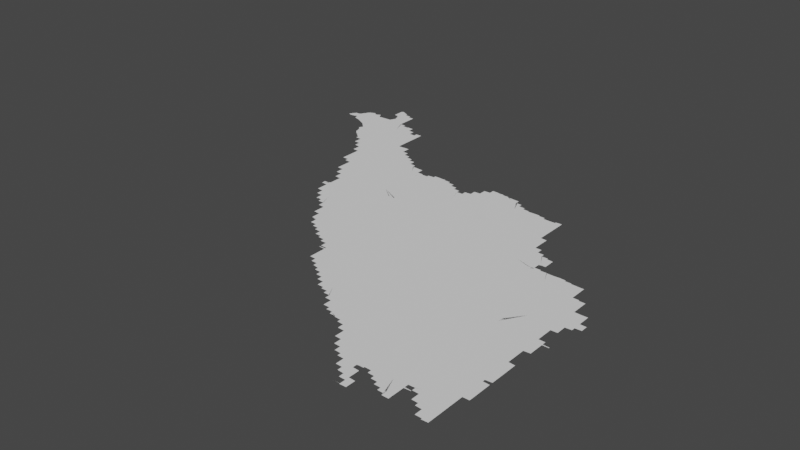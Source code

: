 # Source: new.blend  (saved by Blender 3.3.6; exported with 4.5.12 LTS)
import bpy
from mathutils import Matrix  # noqa: F401  (used for matrix-valued properties, if any)

bpy.ops.wm.read_factory_settings(use_empty=True)
scene = bpy.context.scene
scene.name = 'Scene'

# ---- collections
col_collection = bpy.data.collections.new('Collection'); scene.collection.children.link(col_collection)

# ---- node groups
ng_auto_smooth = bpy.data.node_groups.new('Auto Smooth', 'GeometryNodeTree')
_s = ng_auto_smooth.interface.new_socket(name='Geometry', in_out='OUTPUT', socket_type='NodeSocketGeometry')
_s = ng_auto_smooth.interface.new_socket(name='Geometry', in_out='INPUT', socket_type='NodeSocketGeometry')
_s = ng_auto_smooth.interface.new_socket(name='Angle', in_out='INPUT', socket_type='NodeSocketFloat')
_s.subtype = 'ANGLE'
_s.min_value = 0.0
_s.max_value = 3.142
ng_auto_smooth.is_modifier = True
_N = ng_auto_smooth.nodes; _L = ng_auto_smooth.links
n0 = _N.new('NodeGroupOutput'); n0.name = 'Group Output'; n0.location = (480, -100)
n1 = _N.new('NodeGroupInput'); n1.name = 'Group Input'; n1.location = (-420, -300)
n2 = _N.new('NodeGroupInput'); n2.name = 'Group Input.001'; n2.location = (-60, -100)
n3 = _N.new('GeometryNodeSetShadeSmooth'); n3.name = 'Set Shade Smooth'; n3.location = (120, -100)
n3.domain = 'EDGE'
n4 = _N.new('GeometryNodeSetShadeSmooth'); n4.name = 'Set Shade Smooth.001'; n4.location = (300, -100)
n5 = _N.new('GeometryNodeInputMeshEdgeAngle'); n5.name = 'Edge Angle'; n5.location = (-420, -220)
n6 = _N.new('GeometryNodeInputEdgeSmooth'); n6.name = 'Is Edge Smooth'; n6.location = (-60, -160)
n7 = _N.new('GeometryNodeInputShadeSmooth'); n7.name = 'Is Face Smooth'; n7.location = (-240, -340)
n8 = _N.new('FunctionNodeBooleanMath'); n8.name = 'Boolean Math'; n8.location = (-60, -220)
n9 = _N.new('FunctionNodeCompare'); n9.name = 'Compare'; n9.location = (-240, -180)
n9.operation = 'LESS_EQUAL'
_L.new(n5.outputs[0], n9.inputs[0])
_L.new(n4.outputs[0], n0.inputs[0])
_L.new(n1.outputs[1], n9.inputs[1])
_L.new(n9.outputs[0], n8.inputs[0])
_L.new(n7.outputs[0], n8.inputs[1])
_L.new(n2.outputs[0], n3.inputs[0])
_L.new(n6.outputs[0], n3.inputs[1])
_L.new(n3.outputs[0], n4.inputs[0])
_L.new(n8.outputs[0], n3.inputs[2])
n0.is_active_output = True

# ---- world
world_world = bpy.data.worlds.new('World'); scene.world = world_world
world_world.use_nodes = True; world_world.node_tree.nodes.clear()
_N = world_world.node_tree.nodes; _L = world_world.node_tree.links
n0 = _N.new('ShaderNodeOutputWorld'); n0.name = 'World Output'; n0.location = (300, 300)
n1 = _N.new('ShaderNodeBackground'); n1.name = 'Background'; n1.location = (10, 300)
n1.inputs[0].default_value = (0.05088, 0.05088, 0.05088, 1.0)
_L.new(n1.outputs[0], n0.inputs[0])
n0.is_active_output = True
world_world.color = (0.05088, 0.05088, 0.05088)
world_world.use_sun_shadow = False
world_world.sun_shadow_jitter_overblur = 0.0

# ---- meshes
me_mesh = bpy.data.meshes.new('Mesh')
me_mesh.from_pydata([(99.84, -0.3222, -5.327e-08), (99.7, -0.002208, -5.327e-08), (99.72, -0.0222, -7.625e-08), (99.71, -0.008699, -8.928e-08), (99.74, -0.1369, -4.162e-08), (99.74, -0.1331, -4.162e-08), (99.74, -0.04221, -5.327e-08), (99.73, -0.0287, -8.928e-08), (99.76, -0.1627, -5.527e-08), (99.75, -0.1481, -8.433e-08), (99.74, -0.1374, -9.619e-08), (99.74, -0.1326, -8.99e-08), (99.75, -0.1255, -8.752e-08), (99.75, -0.1116, -8.221e-08), (99.76, -0.09629, -5.438e-08), (99.76, -0.06221, -5.327e-08), (99.75, -0.0487, -8.98e-08), (99.78, -0.185, -6.748e-08), (99.77, -0.1691, -9.083e-08), (99.77, -0.09029, -9.539e-08), (99.77, -0.06926, -9.349e-08), (99.8, -0.2419, -4.162e-08), (99.8, -0.2278, -8.678e-08), (99.79, -0.2082, -8.263e-08), (99.79, -0.1898, -9.587e-08), (100.0, -0.1122, -9.988e-08), (99.82, -0.3032, -6.126e-08), (99.81, -0.2894, -8.648e-08), (99.81, -0.2696, -9.243e-08), (99.81, -0.2497, -9.583e-08), (99.83, -0.3087, -9.033e-08), (100.1, -0.6468, -7.732e-08), (100.2, -0.6668, -7.732e-08), (100.2, -0.65, -9.926e-08), (99.86, -0.3412, -7.031e-08), (99.85, -0.3282, -9.825e-08), (99.88, -0.36, -3.329e-08), (99.87, -0.3475, -9.218e-08), (99.89, -0.3667, -7.948e-08), (99.91, -0.3857, -7.627e-08), (99.91, -0.37, -9.783e-08), (99.93, -0.405, -7.391e-08), (99.93, -0.39, -9.76e-08), (100.1, -0.3936, -9.988e-08), (99.95, -0.4242, -7.132e-08), (99.95, -0.4098, -9.54e-08), (99.98, -0.4436, -6.873e-08), (99.97, -0.4295, -9.063e-08), (100.0, -0.4632, -6.126e-08), (99.99, -0.4492, -9.185e-08), (100.0, -0.4822, -5.327e-08), (100.0, -0.4687, -9.033e-08), (100.0, -0.5012, -4.217e-08), (100.0, -0.4882, -8.768e-08), (100.1, -0.52, -3.329e-08), (100.1, -0.5076, -8.403e-08), (100.1, -0.5444, -7.869e-08), (100.1, -0.528, -9.559e-08), (100.1, -0.5866, -6.792e-08), (100.1, -0.5687, -8.566e-08), (100.1, -0.55, -9.603e-08), (100.1, -0.6272, -7.058e-08), (100.1, -0.609, -8.737e-08), (100.1, -0.59, -9.848e-08), (100.1, -0.63, -9.926e-08), (100.2, -0.5884, -9.988e-08), (100.5, -1.281, -7.619e-08), (100.4, -1.2, -3.329e-08), (100.4, -1.188, -6.784e-08), (100.4, -1.169, -8.48e-08), (100.4, -1.149, -9.148e-08), (100.4, -1.13, -9.264e-08), (100.4, -1.111, -8.751e-08), (100.4, -1.078, -4.162e-08), (100.4, -1.004, -5.438e-08), (100.4, -0.9884, -8.091e-08), (100.4, -0.9693, -8.972e-08), (100.4, -1.265, -5.375e-08), (100.4, -1.249, -8.891e-08), (100.4, -1.23, -9.785e-08), (100.4, -1.21, -9.344e-08), (100.4, -1.092, -9.16e-08), (100.4, -1.07, -9.317e-08), (100.4, -1.051, -8.565e-08), (100.4, -1.029, -8.498e-08), (100.4, -1.01, -9.51e-08), (100.4, -1.274, -4.994e-08), (100.4, -1.271, -5.993e-08), (100.4, -1.275, -3.329e-08), (100.4, -1.274, -5.993e-08), (100.4, -1.272, -9.565e-08), (100.4, -1.271, -4.528e-08), (100.4, -1.265, -9.739e-08), (100.6, -1.231, -9.988e-08), (100.4, -1.264, -8.664e-08), (100.5, -1.028, -9.988e-08), (100.5, -1.264, -8.328e-08), (100.5, -1.269, -9.182e-08), (100.2, -0.6868, -7.732e-08), (100.2, -0.67, -9.72e-08), (100.2, -0.7068, -7.732e-08), (100.2, -0.69, -9.926e-08), (100.2, -0.7268, -7.732e-08), (100.2, -0.71, -9.926e-08), (100.2, -0.7468, -7.732e-08), (100.2, -0.73, -9.926e-08), (100.4, -0.7321, -9.988e-08), (100.3, -0.78, -3.329e-08), (100.3, -0.7675, -8.138e-08), (100.2, -0.75, -9.926e-08), (100.3, -0.8, -3.329e-08), (100.3, -0.7875, -8.382e-08), (100.3, -0.82, -3.329e-08), (100.3, -0.8075, -7.945e-08), (100.3, -0.86, -3.329e-08), (100.3, -0.8477, -7.277e-08), (100.3, -0.8288, -8.757e-08), (100.3, -0.9048, -5.375e-08), (100.3, -0.8886, -8.147e-08), (100.3, -0.8693, -9.218e-08), (100.4, -0.9474, -6.904e-08), (100.4, -0.9289, -8.723e-08), (100.4, -0.9098, -9.947e-08), (100.4, -0.95, -9.793e-08), (100.5, -0.3609, -9.988e-08), (100.3, -0.1361, -9.988e-08), (100.5, 0.04096, -9.988e-08), (100.6, -1.606, -7.538e-08), (100.7, -1.64, -6.629e-08), (100.7, -1.628, -7.935e-08), (100.7, -1.61, -9.681e-08), (100.7, -1.664, -7.889e-08), (100.7, -1.649, -8.67e-08), (100.7, -1.686, -7.025e-08), (100.7, -1.669, -8.992e-08), (100.7, -1.722, -4.162e-08), (100.7, -1.708, -7.991e-08), (100.7, -1.744, -6.326e-08), (100.7, -1.729, -8.791e-08), (100.7, -1.69, -8.989e-08), (100.8, -1.766, -7.295e-08), (100.8, -1.75, -9.38e-08), (100.9, -1.613, -9.988e-08), (100.8, -1.802, -4.162e-08), (100.8, -1.788, -7.625e-08), (100.8, -1.77, -9.76e-08), (100.8, -1.824, -6.023e-08), (100.8, -1.809, -8.92e-08), (100.5, -1.287, -8.269e-08), (100.5, -1.304, -7.295e-08), (100.5, -1.29, -9.501e-08), (100.5, -1.322, -5.28e-08), (100.5, -1.309, -8.676e-08), (100.6, -1.328, -8.505e-08), (100.6, -1.447, -7.577e-08), (100.6, -1.43, -9.156e-08), (100.6, -1.41, -8.876e-08), (100.6, -1.391, -8.721e-08), (100.6, -1.37, -9.009e-08), (100.6, -1.348, -9.056e-08), (100.6, -1.33, -9.926e-08), (100.6, -1.481, -4.217e-08), (100.6, -1.468, -8.186e-08), (100.6, -1.45, -9.729e-08), (100.6, -1.525, -4.606e-08), (100.6, -1.509, -7.658e-08), (100.6, -1.489, -9.881e-08), (100.6, -1.589, -7.852e-08), (100.6, -1.569, -8.674e-08), (100.6, -1.549, -9.039e-08), (100.6, -1.53, -9.674e-08), (100.7, -0.9583, -9.988e-08), (100.6, -0.6083, -9.988e-08), (100.7, -0.382, -9.988e-08), (100.7, -0.1089, -9.988e-08), (100.8, -0.2103, -9.753e-08), (100.8, -0.1313, -8.636e-08), (100.8, -0.06997, -9.422e-08), (100.8, -0.1506, -9.106e-08), (100.8, -0.11, -6.076e-08), (100.8, -0.08849, -8.533e-08), (100.8, -0.2912, -9.441e-08), (100.8, -0.2176, -7.08e-08), (100.8, -0.1911, -8.633e-08), (100.8, -0.1726, -6.825e-08), (100.8, -0.0662, -6.638e-08), (100.8, -0.04887, -8.826e-08), (100.8, -0.02732, -8.061e-08), (100.8, -0.00935, -9.924e-08), (101.1, -2.58, -3.329e-08), (101.1, -2.568, -7.311e-08), (101.1, -2.602, -5.327e-08), (101.1, -2.588, -8.643e-08), (100.9, -2.266, -4.661e-08), (100.9, -2.248, -7.669e-08), (100.9, -2.326, -8.68e-08), (100.9, -2.31, -8.975e-08), (100.9, -2.29, -9.371e-08), (100.9, -2.27, -9.77e-08), (100.9, -2.347, -7.627e-08), (100.9, -2.33, -9.76e-08), (100.9, -2.38, -6.564e-08), (100.9, -2.367, -9.196e-08), (100.9, -2.35, -9.926e-08), (101.0, -2.403, -5.527e-08), (101.0, -2.388, -8.721e-08), (101.0, -2.424, -6.633e-08), (101.0, -2.409, -8.788e-08), (101.0, -2.446, -7.391e-08), (101.0, -2.43, -9.584e-08), (101.0, -2.482, -4.162e-08), (101.0, -2.468, -8.929e-08), (101.0, -2.45, -9.848e-08), (101.0, -2.503, -5.28e-08), (101.0, -2.489, -8.768e-08), (101.1, -2.153, -9.988e-08), (101.1, -2.525, -6.597e-08), (101.1, -2.509, -9.686e-08), (101.1, -2.546, -7.391e-08), (101.1, -2.53, -9.587e-08), (101.1, -2.55, -9.609e-08), (101.2, -2.429, -9.988e-08), (100.8, -2.146, -6.685e-08), (100.8, -2.138, -5.327e-08), (100.8, -2.183, -5.527e-08), (100.8, -2.168, -9.161e-08), (100.8, -2.15, -9.681e-08), (100.8, -2.132, -7.862e-08), (100.8, -2.119, -4.217e-08), (100.9, -2.207, -7.551e-08), (100.9, -2.189, -9.317e-08), (100.9, -2.112, -8.403e-08), (100.9, -2.1, -3.329e-08), (100.9, -2.229, -9.269e-08), (100.9, -2.093, -8.376e-08), (100.9, -2.067, -4.717e-08), (100.9, -2.048, -5.842e-08), (100.9, -2.03, -7.491e-08), (100.9, -2.01, -8.088e-08), (100.9, -1.989, -8.86e-08), (100.9, -1.97, -8.606e-08), (100.9, -1.95, -8.99e-08), (100.9, -1.93, -8.997e-08), (100.9, -2.09, -9.869e-08), (100.9, -2.07, -9.878e-08), (100.9, -1.849, -9.988e-08), (100.8, -1.846, -7.283e-08), (100.8, -1.83, -9.492e-08), (100.8, -1.881, -7.04e-08), (100.8, -1.868, -8.141e-08), (100.8, -1.85, -9.554e-08), (100.9, -1.904, -6.354e-08), (100.9, -1.889, -9.542e-08), (100.9, -1.91, -9.532e-08), (101.1, -1.74, -9.988e-08), (101.0, -1.323, -9.988e-08), (101.1, -0.9913, -9.988e-08), (100.9, -0.6312, -9.988e-08), (101.1, -0.642, -9.988e-08), (100.9, -0.3366, -9.493e-08), (100.8, -0.3343, -7.099e-08), (100.9, -0.3348, -9.217e-08), (100.9, -0.3331, -8.975e-08), (100.9, -0.3314, -9.073e-08), (101.0, -0.3301, -9.701e-08), (101.0, -0.4102, -9.945e-08), (101.0, -0.3186, -7.327e-08), (101.0, -0.3314, -9.213e-08), (101.0, -0.3507, -8.755e-08), (101.0, -0.4316, -8.855e-08), (101.0, -0.391, -8.694e-08), (101.0, -0.3725, -6.992e-08), (101.0, -0.36, -3.329e-08), (101.1, -0.4914, -8.929e-08), (101.0, -0.47, -9.926e-08), (101.0, -0.4509, -8.934e-08), (101.0, -0.4163, -5.438e-08), (101.1, -0.51, -9.848e-08), (101.1, -0.4725, -6.459e-08), (101.1, -0.5127, -8.292e-08), (101.1, -0.54, -8.806e-08), (101.1, -0.5304, -9.419e-08), (101.1, -0.5179, -5.868e-08), (100.8, -0.27, -9.77e-08), (100.8, -0.2509, -8.872e-08), (100.8, -0.2318, -7.799e-08), (100.8, -0.04, -3.329e-08), (100.8, -0.3107, -9.122e-08), (100.8, -0.2744, -6.084e-08), (100.8, -0.00244, -6.719e-08), (100.8, -0.32, -3.329e-08), (101.0, -0.32, -4.439e-08), (101.0, -0.3166, -7.852e-08), (101.0, -0.3159, -6.088e-08), (101.4, -2.92, -3.329e-08), (101.4, -2.907, -7.315e-08), (101.4, -2.889, -9.172e-08), (101.4, -2.944, -6.193e-08), (101.4, -2.929, -8.643e-08), (101.4, -2.98, -3.329e-08), (101.4, -2.968, -7.327e-08), (101.4, -2.95, -9.5e-08), (101.1, -2.624, -7.069e-08), (101.1, -2.609, -9.84e-08), (101.2, -2.629, -8.848e-08), (101.2, -2.645, -9.4e-08), (101.2, -2.661, -7.592e-08), (101.2, -2.649, -9.4e-08), (101.2, -2.666, -8.238e-08), (101.2, -2.683, -6.516e-08), (101.2, -2.67, -9.681e-08), (101.3, -2.688, -9.092e-08), (101.3, -2.704, -7.311e-08), (101.3, -2.69, -9.633e-08), (101.3, -2.721, -4.412e-08), (101.3, -2.709, -9.196e-08), (101.3, -2.726, -9.826e-08), (101.3, -2.782, -4.162e-08), (101.3, -2.768, -8.378e-08), (101.3, -2.749, -8.83e-08), (101.3, -2.73, -9.848e-08), (101.4, -2.824, -7.635e-08), (101.4, -2.808, -8.092e-08), (101.4, -2.789, -9.198e-08), (101.4, -2.867, -6.792e-08), (101.4, -2.849, -8.498e-08), (101.4, -2.83, -9.518e-08), (101.4, -2.87, -9.78e-08), (101.5, -2.726, -9.988e-08), (101.4, -1.982, -9.988e-08), (101.4, -1.662, -9.988e-08), (101.4, -1.39, -9.988e-08), (101.6, -0.9707, -9.988e-08), (101.3, -0.76, -9.988e-08), (101.3, -0.63, -9.479e-08), (101.3, -0.6337, -7.791e-08), (101.4, -0.7113, -9.8e-08), (101.3, -0.6508, -9.21e-08), (101.3, -0.67, -9.926e-08), (101.3, -0.6558, -7.418e-08), (101.3, -0.6722, -8.263e-08), (101.4, -0.6913, -8.928e-08), (101.4, -0.6778, -5.327e-08), (101.4, -0.7178, -7.627e-08), (101.4, -0.6978, -5.327e-08), (101.4, -0.7313, -8.928e-08), (101.4, -0.7513, -8.734e-08), (101.4, -0.7378, -5.327e-08), (101.1, -0.5349, -7.787e-08), (101.1, -0.5515, -8.94e-08), (101.2, -0.57, -9.76e-08), (101.2, -0.5568, -6.835e-08), (101.2, -0.5906, -9.387e-08), (101.2, -0.5732, -8.363e-08), (101.2, -0.5788, -5.438e-08), (101.2, -0.5952, -7.551e-08), (101.3, -0.617, -8.234e-08), (101.2, -0.6119, -8.781e-08), (101.3, -0.6391, -4.412e-08), (101.6, -3.2, -3.329e-08), (101.6, -3.224, -6.354e-08), (101.6, -3.209, -9.869e-08), (101.6, -3.242, -5.868e-08), (101.6, -3.23, -9.317e-08), (101.6, -3.26, -3.329e-08), (101.6, -3.248, -9.076e-08), (101.7, -3.265, -8.398e-08), (101.7, -3.283, -6.354e-08), (101.7, -3.27, -9.508e-08), (101.7, -3.3, -4.162e-08), (101.7, -3.289, -8.637e-08), (101.7, -3.306, -7.991e-08), (101.7, -3.324, -6.973e-08), (101.7, -3.31, -9.681e-08), (101.8, -3.341, -7.144e-08), (101.8, -3.329, -9.176e-08), (101.5, -3.004, -6.354e-08), (101.5, -2.989, -8.804e-08), (101.5, -3.042, -4.162e-08), (101.5, -3.028, -7.92e-08), (101.5, -3.01, -9.508e-08), (101.5, -3.065, -6.95e-08), (101.5, -3.049, -9.413e-08), (101.5, -3.102, -7.18e-08), (101.5, -3.088, -8.238e-08), (101.5, -3.07, -9.479e-08), (101.5, -3.127, -7.068e-08), (101.5, -3.109, -9.648e-08), (101.6, -3.009, -9.988e-08), (101.6, -3.164, -5.868e-08), (101.6, -3.148, -8.472e-08), (101.5, -3.13, -9.796e-08), (101.6, -3.187, -7.635e-08), (101.6, -3.17, -9.332e-08), (102.0, -2.703, -9.988e-08), (101.6, -2.187, -9.988e-08), (101.7, -1.901, -8.74e-08), (101.7, -1.735, -9.988e-08), (101.8, -1.842, -9.988e-08), (101.8, -1.213, -9.988e-08), (101.7, -0.9531, -9.207e-08), (101.4, -0.7713, -8.928e-08), (101.4, -0.7578, -5.327e-08), (101.5, -0.7978, -7.591e-08), (101.5, -0.7913, -8.928e-08), (101.5, -0.7778, -5.327e-08), (101.5, -0.8114, -7.953e-08), (101.5, -0.83, -9.848e-08), (101.5, -0.8196, -4.703e-08), (101.5, -0.8303, -9.264e-08), (101.5, -0.8316, -9.394e-08), (101.6, -0.833, -9.276e-08), (101.6, -0.8372, -8.786e-08), (101.6, -0.8343, -8.788e-08), (101.6, -0.8356, -8.468e-08), (101.7, -0.9501, -9.823e-08), (101.6, -0.8386, -6.48e-08), (101.7, -0.8501, -9.692e-08), (101.7, -0.84, -4.661e-08), (101.7, -0.9296, -8.902e-08), (101.7, -0.9097, -9.076e-08), (101.7, -0.8897, -9.215e-08), (101.7, -0.87, -9.614e-08), (101.7, -0.8508, -9.228e-08), (101.7, -0.9511, -9.104e-08), (101.7, -0.8647, -4.578e-08), (101.7, -0.8499, -5.261e-08), (101.7, -0.9548, -8.523e-08), (102.0, -3.52, -4.162e-08), (102.0, -3.525, -8.466e-08), (102.1, -3.542, -6.193e-08), (102.1, -3.53, -9.707e-08), (102.1, -3.548, -8.595e-08), (101.8, -3.347, -8.269e-08), (101.9, -3.172, -9.988e-08), (101.8, -3.364, -7.412e-08), (101.8, -3.35, -9.848e-08), (101.8, -3.381, -5.438e-08), (101.8, -3.369, -9.252e-08), (101.8, -3.386, -8.282e-08), (101.9, -3.402, -6.409e-08), (101.9, -3.39, -9.677e-08), (101.9, -3.408, -8.566e-08), (101.9, -3.423, -7.167e-08), (101.9, -3.41, -9.848e-08), (101.9, -3.464, -5.438e-08), (101.9, -3.449, -8.147e-08), (101.9, -3.429, -9.396e-08), (101.9, -3.481, -4.528e-08), (101.9, -3.47, -9.411e-08), (102.0, -3.485, -8.152e-08), (102.0, -3.5, -4.162e-08), (102.0, -3.489, -9.11e-08), (102.0, -3.504, -7.485e-08), (102.1, -3.444, -9.988e-08), (102.0, -3.509, -9.062e-08), (102.3, -3.169, -9.988e-08), (101.9, -2.26, -9.988e-08), (102.3, -2.365, -9.988e-08), (101.8, -1.908, -4.994e-08), (101.8, -1.96, -9.988e-08), (102.1, -2.047, -9.988e-08), (101.9, -1.947, -9.988e-08), (102.0, -1.899, -8.74e-08), (101.9, -1.895, -7.491e-08), (102.1, -1.882, -8.74e-08), (102.2, -1.722, -9.988e-08), (102.1, -1.511, -9.988e-08), (101.8, -0.9569, -8.107e-08), (101.8, -0.9704, -9.415e-08), (101.8, -0.972, -9.307e-08), (101.8, -0.9739, -8.707e-08), (101.9, -0.9759, -8.359e-08), (101.9, -0.9777, -8.591e-08), (101.9, -0.9718, -8.602e-08), (102.0, -1.056, -9.988e-08), (101.9, -0.9588, -6.643e-08), (101.8, -0.959, -5.842e-08), (101.8, -0.96, -3.329e-08), (101.9, -0.9518, -8.602e-08), (101.9, -0.9388, -4.217e-08), (102.0, -0.9318, -7.765e-08), (102.0, -0.9188, -4.217e-08), (102.0, -0.9118, -9.657e-08), (102.0, -0.8988, -6.637e-08), (102.0, -0.8919, -8.364e-08), (102.0, -0.8914, -9.436e-08), (102.0, -0.8922, -9.37e-08), (102.0, -0.893, -9.29e-08), (102.1, -0.894, -9.192e-08), (102.3, -3.946, -7.983e-08), (102.3, -3.929, -8.435e-08), (102.3, -3.91, -8.447e-08), (102.3, -3.9, -4.439e-08), (102.3, -3.98, -6.517e-08), (102.3, -3.968, -8.273e-08), (102.3, -3.95, -9.922e-08), (102.3, -3.91, -9.988e-08), (102.3, -3.897, -7.513e-08), (102.3, -3.865, -4.606e-08), (102.3, -3.848, -9.056e-08), (102.3, -3.986, -8.827e-08), (102.3, -3.895, -9.674e-08), (102.3, -3.89, -3.329e-08), (102.3, -3.885, -3.329e-08), (102.3, -3.889, -5.993e-08), (102.3, -3.886, -5.993e-08), (102.3, -3.879, -9.988e-08), (102.3, -3.882, -4.994e-08), (102.3, -3.87, -9.603e-08), (102.3, -4.004, -6.973e-08), (102.3, -3.99, -9.681e-08), (102.4, -4.022, -5.28e-08), (102.4, -4.009, -9.294e-08), (102.4, -4.04, -3.329e-08), (102.4, -4.028, -8.294e-08), (102.4, -4.046, -7.814e-08), (102.1, -3.564, -7.418e-08), (102.1, -3.55, -9.926e-08), (102.1, -3.581, -8.294e-08), (102.1, -3.569, -9.306e-08), (102.1, -3.588, -8.382e-08), (102.2, -3.605, -7.491e-08), (102.2, -3.59, -9.91e-08), (102.2, -3.623, -6.354e-08), (102.2, -3.61, -9.5e-08), (102.2, -3.641, -4.217e-08), (102.2, -3.628, -8.055e-08), (102.2, -3.664, -6.326e-08), (102.2, -3.649, -8.583e-08), (102.2, -3.721, -4.217e-08), (102.2, -3.712, -6.638e-08), (102.2, -3.686, -7.295e-08), (102.2, -3.67, -9.598e-08), (102.4, -3.475, -9.988e-08), (102.3, -3.802, -5.327e-08), (102.3, -3.789, -7.029e-08), (102.3, -3.778, -5.868e-08), (102.3, -3.747, -7.311e-08), (102.3, -3.729, -8.949e-08), (102.3, -3.71, -9.848e-08), (102.3, -3.822, -5.327e-08), (102.3, -3.809, -8.928e-08), (102.3, -3.77, -9.555e-08), (102.3, -3.75, -9.926e-08), (102.3, -3.69, -9.861e-08), (102.3, -3.829, -9.153e-08), (102.3, -2.647, -9.988e-08), (102.4, -2.039, -9.988e-08), (102.5, -1.698, -9.988e-08), (102.4, -1.416, -9.988e-08), (102.3, -1.15, -9.988e-08), (102.2, -0.9101, -9.93e-08), (102.4, -0.9525, -8.856e-08), (102.4, -0.9702, -9.508e-08), (102.1, -0.8953, -8.74e-08), (102.1, -0.8961, -8.777e-08), (102.1, -0.8969, -7.915e-08), (102.2, -0.8981, -7.734e-08), (102.2, -0.8996, -6.578e-08), (102.2, -0.9, -4.439e-08), (102.2, -0.9104, -9.501e-08), (102.2, -0.9114, -9.462e-08), (102.2, -0.9125, -9.345e-08), (102.3, -0.9133, -9.256e-08), (102.3, -0.9143, -8.894e-08), (102.3, -0.9157, -8.22e-08), (102.3, -0.9309, -9.196e-08), (102.3, -0.9191, -4.412e-08), (102.3, -0.95, -9.926e-08), (102.3, -0.9361, -7.195e-08), (102.4, -0.9577, -6.193e-08), (100.8, -0.16, 3.329e-08), (100.9, -2.22, -3.641e-08), (101.2, -2.64, -3.637e-08), (101.2, -0.6, 3.329e-08), (101.9, -1.88, 0.0), (102.0, -1.88, -4.994e-08), (99.18, 0.2342, -6.835e-08), (99.18, 0.2427, -5.527e-08), (99.2, 0.22, -3.329e-08), (99.19, 0.2313, -8.921e-08), (99.19, 0.2492, -9.196e-08), (99.2, 0.2651, -6.796e-08), (99.21, 0.2168, -7.277e-08), (99.21, 0.2698, -9.488e-08), (99.21, 0.2874, -7.749e-08), (99.23, 0.2122, -8.737e-08), (99.22, 0.3, -6.09e-08), (99.25, 0.2104, -9.253e-08), (99.23, 0.3084, -9.229e-08), (99.27, 0.2126, -8.92e-08), (99.29, 0.2152, -9.718e-08), (99.31, 0.2179, -9.423e-08), (99.33, 0.2304, -9.379e-08), (99.32, 0.22, -4.162e-08), (99.33, 0.2812, -9.988e-08), (99.33, 0.3463, -9.47e-08), (99.35, 0.2326, -8.92e-08), (99.38, 0.1767, -4.439e-08), (99.38, 0.1916, -7.277e-08), (99.37, 0.2108, -8.707e-08), (99.37, 0.2305, -9.571e-08), (99.39, 0.1548, -7.991e-08), (99.39, 0.1703, -9.43e-08), (99.41, 0.1523, -9.3e-08), (99.44, 0.14, -4.162e-08), (99.43, 0.1504, -9.535e-08), (99.45, 0.1378, -6.784e-08), (99.47, 0.1352, -8.386e-08), (99.5, 0.2432, -9.988e-08), (99.5, 0.12, -3.329e-08), (99.49, 0.1314, -8.971e-08), (99.51, 0.1156, -9.308e-08), (99.24, 0.3231, -5.28e-08), (99.25, 0.3295, -9.306e-08), (99.25, 0.3416, -6.4e-08), (99.27, 0.3419, -7.928e-08), (99.31, 0.3419, -8.511e-08), (99.34, 0.36, -6.196e-08), (99.35, 0.3691, -8.971e-08), (99.36, 0.3875, -7.38e-08), (99.55, 0.5092, -1.045e-07), (99.36, 0.4, -6.017e-08), (99.37, 0.4089, -8.595e-08), (99.38, 0.4272, -7.058e-08), (99.39, 0.43, -9.926e-08), (99.39, 0.4486, -8.737e-08), (99.4, 0.4662, -6.638e-08), (99.41, 0.47, -9.848e-08), (99.41, 0.488, -8.213e-08), (99.43, 0.49, -9.785e-08), (99.43, 0.5032, -7.058e-08), (99.45, 0.5082, -8.785e-08), (99.47, 0.51, -9.926e-08), (99.47, 0.5232, -7.058e-08), (99.49, 0.5282, -8.785e-08), (99.51, 0.53, -9.926e-08), (99.51, 0.5432, -6.775e-08), (99.54, 0.09883, -4.217e-08), (99.53, 0.111, -8.765e-08), (99.55, 0.09487, -8.032e-08), (99.58, 0.07879, -5.438e-08), (99.57, 0.09048, -9.417e-08), (99.59, 0.07385, -8.719e-08), (99.62, 0.05811, -5.771e-08), (99.61, 0.07021, -9.597e-08), (99.63, 0.05309, -8.566e-08), (99.71, 0.1056, -9.988e-08), (99.65, 0.03697, -6.748e-08), (99.65, 0.05005, -9.681e-08), (99.68, 0.01779, -5.327e-08), (99.67, 0.0313, -9.099e-08), (99.69, 0.0113, -9.317e-08), (99.53, 0.5287, -8.928e-08), (99.52, 0.5422, -5.327e-08), (99.54, 0.5221, -5.868e-08), (99.67, 0.3972, -9.988e-08), (99.57, 0.5029, -6.576e-08), (99.59, 0.5076, -8.566e-08), (99.61, 0.51, -9.902e-08), (99.61, 0.5234, -8.262e-08), (99.63, 0.5282, -8.804e-08), (99.64, 0.54, -3.329e-08), (99.66, 0.52, -6.83e-08), (99.65, 0.5289, -8.804e-08), (99.64, 0.5412, -4.495e-08), (99.67, 0.4893, -9.21e-08), (99.66, 0.5073, -7.485e-08), (99.69, 0.45, -9.77e-08), (99.69, 0.4682, -8.2e-08), (99.68, 0.4824, -4.412e-08), (99.75, 0.46, -9.078e-08), (99.71, 0.4499, -9.38e-08), (99.72, 0.46, -3.329e-08), (99.77, 0.4614, -6.48e-08), (99.79, 0.4619, -8.275e-08), (99.81, 0.4621, -8.251e-08), (99.83, 0.4633, -8.832e-08), (99.84, 0.6981, -6.659e-08), (99.84, 0.7149, -9.515e-08), (99.84, 0.775, -8.74e-08), (99.84, 0.82, -8.74e-08), (99.84, 0.87, -8.685e-08), (99.84, 0.8848, -7.304e-08), (99.96, 0.182, -9.988e-08), (100.3, 0.1887, -9.988e-08), (99.85, 0.4633, -9.688e-08), (99.87, 0.4644, -8.976e-08), (99.91, 0.4651, -9.757e-08), (99.89, 0.4647, -9.143e-08), (99.93, 0.4698, -9.741e-08), (99.93, 0.4884, -8.282e-08), (99.94, 0.5037, -5.438e-08), (99.94, 0.6338, -6.638e-08), (99.95, 0.5097, -9.419e-08), (99.95, 0.5282, -7.52e-08), (99.96, 0.5424, -4.412e-08), (99.96, 0.58, -6.557e-08), (99.96, 0.5921, -7.401e-08), (99.95, 0.6111, -9.859e-08), (99.95, 0.63, -9.927e-08), (100.1, 0.5095, -9.988e-08), (99.97, 0.5495, -9.317e-08), (99.97, 0.5707, -9.685e-08), (100.2, 0.6107, -9.799e-08), (100.2, 0.5698, -9.736e-08), (99.85, 0.6969, -8.639e-08), (99.85, 0.889, -9.226e-08), (99.87, 0.6949, -8.975e-08), (99.86, 0.9, -8.109e-08), (99.87, 0.9039, -7.581e-08), (99.89, 0.6933, -9.649e-08), (99.89, 0.89, -9.681e-08), (99.89, 0.9023, -6.409e-08), (99.92, 0.6744, -8.131e-08), (99.91, 0.6911, -9.293e-08), (99.91, 0.8869, -8.566e-08), (99.93, 0.6511, -8.988e-08), (99.93, 0.67, -9.681e-08), (99.95, 0.8669, -9.55e-08), (99.93, 0.87, -9.555e-08), (99.93, 0.8823, -6.409e-08), (99.94, 0.7709, -9.988e-08), (99.97, 0.85, -9.555e-08), (99.97, 0.8623, -6.409e-08), (99.99, 0.8469, -8.469e-08), (100.0, 0.81, -9.872e-08), (100.0, 0.83, -9.681e-08), (100.0, 0.8423, -6.409e-08), (100.0, 0.8269, -8.566e-08), (100.0, 0.8223, -6.409e-08), (100.1, 0.7294, -9.988e-08), (100.1, 0.8069, -8.469e-08), (100.1, 0.79, -9.681e-08), (100.1, 0.8023, -6.409e-08), (100.1, 0.77, -9.42e-08), (100.1, 0.7869, -8.566e-08), (100.1, 0.7823, -6.409e-08), (100.1, 0.7669, -8.533e-08), (100.4, 0.3887, -9.809e-08), (100.2, 0.53, -9.759e-08), (100.2, 0.5976, -9.225e-08), (100.2, 0.5924, -7.741e-08), (100.2, 0.5981, -4.162e-08), (100.2, 0.59, -6.434e-08), (100.2, 0.5837, -6.076e-08), (100.2, 0.4693, -9.597e-08), (100.2, 0.5485, -8.536e-08), (100.2, 0.5655, -6.409e-08), (100.2, 0.6176, -4.412e-08), (100.2, 0.6318, -8.192e-08), (100.2, 0.5089, -8.848e-08), (100.2, 0.5262, -7.01e-08), (100.2, 0.4874, -7.581e-08), (100.2, 0.5, -3.329e-08), (100.2, 0.4297, -9.419e-08), (100.2, 0.448, -8.092e-08), (100.2, 0.4624, -4.412e-08), (100.3, 0.39, -9.76e-08), (100.3, 0.4085, -8.424e-08), (100.3, 0.4231, -5.28e-08), (100.3, 0.388, -9.111e-08), (100.3, 0.3865, -9.211e-08), (100.3, 0.3851, -8.647e-08), (100.4, 0.3823, -9.203e-08), (100.3, 0.3835, -7.937e-08), (100.4, 0.4012, -6.645e-08), (100.4, 0.4076, -8.403e-08), (100.4, 0.42, -3.329e-08), (100.4, 0.39, -1e-07), (100.4, 0.41, -9.926e-08), (100.4, 0.4232, -6.389e-08), (100.5, 0.37, -9.652e-08), (100.4, 0.4068, -7.732e-08), (100.5, 0.35, -9.655e-08), (100.5, 0.3859, -7.468e-08), (100.2, 0.7498, -9.597e-08), (100.2, 0.7619, -5.771e-08), (100.2, 0.6502, -9.677e-08), (100.2, 0.6714, -9.235e-08), (100.2, 0.7464, -8.424e-08), (100.2, 0.655, -6.249e-08), (100.2, 0.69, -9.926e-08), (100.2, 0.7264, -9.084e-08), (100.2, 0.7298, -9.597e-08), (100.2, 0.7419, -5.771e-08), (100.2, 0.6927, -7.517e-08), (100.2, 0.7105, -9.223e-08), (100.2, 0.7173, -5.527e-08), (100.2, 0.7235, -8.188e-08), (100.2, 0.7215, -5.993e-08), (100.2, 0.7225, -4.994e-08), (100.2, 0.7225, -3.329e-08), (100.2, 0.725, -3.329e-08), (100.5, 0.3098, -9.587e-08), (100.5, 0.2898, -9.192e-08), (100.5, 0.305, -7.135e-08), (100.6, 0.2498, -9.459e-08), (100.6, 0.2698, -9.587e-08), (100.6, 0.285, -7.135e-08), (100.6, 0.2295, -9.374e-08), (100.6, 0.265, -7.135e-08), (100.6, 0.2241, -8.35e-08), (100.6, 0.2441, -6.703e-08), (100.6, 0.2095, -8.993e-08), (100.7, 0.1692, -9.347e-08), (100.6, 0.1895, -9.399e-08), (100.6, 0.2041, -6.703e-08), (100.7, 0.1844, -6.873e-08), (100.7, 0.1693, -9.11e-08), (100.7, 0.1884, -8.152e-08), (100.7, 0.2037, -5.438e-08), (100.7, 0.1675, -9.988e-08), (100.7, 0.2098, -9.518e-08), (100.7, 0.2288, -8.533e-08), (100.7, 0.2433, -7.029e-08), (100.7, 0.2433, -8.755e-08), (100.8, 0.2447, -9.032e-08), (100.8, 0.099, -5.993e-08), (100.8, 0.096, -8.939e-08), (100.8, 0.2454, -9.144e-08), (100.8, 0.08, -6.18e-08), (100.8, 0.095, -4.994e-08), (100.8, 0.1, -3.329e-08), (100.8, 0.095, -3.329e-08), (100.8, 0.09244, -8.99e-08), (100.8, 0.09117, -4.217e-08), (100.8, 0.08498, -9.739e-08), (100.8, 0.08348, -6.909e-08), (100.8, 0.1118, -8.22e-08), (100.8, 0.17, -1.005e-07), (100.8, 0.2462, -9.743e-08), (100.5, 0.33, -9.657e-08), (100.5, 0.3659, -7.468e-08), (100.5, 0.3459, -7.468e-08), (100.5, 0.3262, -7.391e-08), (100.8, 0.06791, -8.305e-08), (100.8, 0.1179, -5.868e-08), (100.8, 0.1306, -9.306e-08), (100.8, 0.2473, -8.977e-08), (100.8, 0.01185, -8.2e-08), (100.8, 0.03019, -9.508e-08), (100.8, 0.04897, -9.083e-08), (100.8, 0.06221, -5.327e-08), (100.8, 0.136, -7.166e-08), (100.8, 0.15, -9.76e-08), (100.8, 0.1896, -9.134e-08), (100.8, 0.2095, -8.823e-08), (100.8, 0.2288, -8.089e-08), (100.8, 0.2459, -5.845e-08), (100.8, 0.03567, -6.193e-08), (100.8, 0.04363, -6.354e-08), (100.8, 0.1517, -7.325e-08), (100.8, 0.1677, -6.207e-08), (102.6, -4.165, -7.192e-08), (102.6, -4.183, -6.023e-08), (102.6, -4.17, -9.432e-08), (102.6, -4.2, -4.162e-08), (102.6, -4.188, -9.521e-08), (102.6, -4.206, -8.043e-08), (102.6, -4.224, -7.025e-08), (102.6, -4.21, -9.859e-08), (102.7, -4.242, -5.868e-08), (102.7, -4.229, -9.053e-08), (102.7, -4.261, -4.217e-08), (102.7, -4.248, -8.791e-08), (102.7, -4.267, -8.229e-08), (102.7, -4.286, -7.55e-08), (102.7, -4.27, -9.926e-08), (102.4, -4.064, -6.796e-08), (102.4, -4.05, -9.391e-08), (102.4, -4.082, -7.576e-08), (102.4, -4.069, -9.786e-08), (102.5, -4.088, -8.505e-08), (102.5, -4.105, -7.658e-08), (102.5, -4.09, -9.926e-08), (102.5, -4.123, -6.633e-08), (102.5, -4.11, -9.508e-08), (102.5, -3.903, -9.988e-08), (102.7, -3.71, -9.988e-08), (102.5, -4.141, -4.412e-08), (102.5, -4.129, -9.099e-08), (102.5, -4.147, -8.705e-08), (102.5, -4.15, -9.981e-08), (102.7, -3.329, -9.988e-08), (102.8, -3.05, -9.988e-08), (102.5, -2.903, -9.988e-08), (102.7, -2.657, -9.988e-08), (102.7, -2.278, -9.988e-08), (102.9, -1.94, -9.988e-08), (102.7, -1.411, -9.988e-08), (102.8, -1.665, -9.988e-08), (102.5, -1.201, -9.988e-08), (102.4, -0.9744, -7.606e-08), (102.5, -1.03, -9.822e-08), (102.5, -1.013, -9.074e-08), (102.4, -1.01, -9.747e-08), (102.4, -0.9912, -9.079e-08), (102.4, -0.98, -4.162e-08), (102.4, -0.9962, -7.025e-08), (102.5, -1.018, -5.868e-08), (102.5, -1.051, -9.295e-08), (102.5, -1.035, -7.787e-08), (102.5, -1.04, -4.162e-08), (102.5, -1.07, -9.579e-08), (102.5, -1.057, -6.835e-08), (102.6, -1.09, -9.284e-08), (102.6, -1.073, -8.498e-08), (102.6, -1.078, -5.28e-08), (102.6, -1.095, -7.551e-08), (102.6, -1.112, -8.68e-08), (102.6, -1.1, -3.329e-08), (102.6, -1.13, -9.681e-08), (102.6, -1.117, -6.748e-08), (102.7, -1.131, -8.896e-08), (102.7, -1.119, -4.217e-08), (102.7, -1.112, -8.666e-08), (102.9, -1.138, -9.988e-08), (102.7, -1.098, -7.246e-08), (102.9, -4.483, -6.382e-08), (102.9, -4.486, -8.529e-08), (102.9, -4.489, -9.119e-08), (103.0, -4.502, -6.459e-08), (103.0, -4.49, -9.926e-08), (103.0, -4.506, -8.872e-08), (103.0, -4.509, -9.089e-08), (103.0, -4.522, -5.916e-08), (103.0, -4.51, -9.926e-08), (103.0, -4.527, -8.505e-08), (102.7, -4.304, -6.973e-08), (102.7, -4.29, -9.677e-08), (102.8, -4.171, -9.988e-08), (102.8, -4.323, -6.326e-08), (102.8, -4.309, -9.306e-08), (102.8, -4.341, -4.217e-08), (102.8, -4.328, -8.098e-08), (102.8, -4.312, -9.988e-08), (102.8, -4.36, -3.329e-08), (102.8, -4.348, -8.368e-08), (102.8, -4.38, -3.329e-08), (102.8, -4.368, -8.161e-08), (102.8, -4.387, -7.894e-08), (102.9, -4.407, -7.732e-08), (102.9, -4.39, -9.723e-08), (102.9, -4.427, -7.732e-08), (102.9, -4.41, -9.926e-08), (102.9, -4.47, -7.491e-08), (102.9, -4.447, -8.445e-08), (102.9, -4.43, -9.926e-08), (103.1, -4.42, -9.988e-08), (103.1, -4.028, -9.988e-08), (103.0, -3.543, -9.988e-08), (103.1, -2.627, -9.988e-08), (103.2, -2.155, -9.988e-08), (103.2, -1.638, -9.988e-08), (102.7, -1.091, -9.299e-08), (102.7, -1.078, -7.325e-08), (102.7, -1.071, -8.558e-08), (102.7, -1.057, -6.126e-08), (102.8, -1.051, -9.185e-08), (102.8, -1.036, -6.633e-08), (102.8, -1.03, -9.312e-08), (102.8, -1.016, -6.703e-08), (102.8, -1.01, -9.722e-08), (102.8, -0.995, -7.135e-08), (102.8, -0.9902, -9.122e-08), (102.8, -0.9739, -7.283e-08), (102.8, -0.97, -9.76e-08), (102.9, -0.95, -9.625e-08), (103.1, -0.9382, -9.988e-08), (102.8, -0.9541, -7.468e-08), (102.9, -0.9329, -7.766e-08), (102.9, -0.93, -9.926e-08), (102.9, -0.9129, -7.838e-08), (102.9, -0.8925, -9.38e-08), (102.9, -0.9, -6.018e-08), (102.9, -0.88, -3.329e-08), (102.9, -0.8718, -8.416e-08), (102.9, -0.8588, -6.612e-08), (102.9, -0.8518, -9.163e-08), (102.9, -0.8373, -7.342e-08), (103.0, -0.8313, -8.928e-08), (103.0, -0.8178, -7.32e-08), (103.0, -0.811, -9.067e-08), (103.0, -0.7968, -7.741e-08), (103.0, -0.7908, -9.185e-08), (103.0, -0.7757, -6.354e-08), (103.0, -0.7705, -9.317e-08), (103.0, -0.7559, -6.703e-08), (103.0, -0.7522, -9.745e-08), (103.0, -0.7516, -9.174e-08), (103.3, -4.802, -4.162e-08), (103.3, -4.803, -8.088e-08), (103.3, -4.803, -9.025e-08), (103.1, -4.543, -7.01e-08), (103.1, -4.53, -9.848e-08), (103.1, -4.56, -4.162e-08), (103.1, -4.549, -8.959e-08), (103.1, -4.565, -8.392e-08), (103.1, -4.582, -5.28e-08), (103.1, -4.57, -9.073e-08), (103.1, -4.587, -9.153e-08), (103.2, -4.603, -6.748e-08), (103.2, -4.59, -9.681e-08), (103.2, -4.621, -4.412e-08), (103.2, -4.609, -8.98e-08), (103.2, -4.628, -8.437e-08), (103.2, -4.646, -9.187e-08), (103.2, -4.665, -7.283e-08), (103.2, -4.65, -9.76e-08), (103.3, -4.684, -6.873e-08), (103.3, -4.67, -9.5e-08), (103.3, -4.703, -9.62e-08), (103.3, -4.689, -9.099e-08), (103.3, -4.747, -6.564e-08), (103.3, -4.729, -8.462e-08), (103.3, -4.71, -9.474e-08), (103.3, -4.788, -7.887e-08), (103.3, -4.769, -8.83e-08), (103.3, -4.75, -9.901e-08), (103.3, -4.012, -9.988e-08), (103.4, -3.579, -9.988e-08), (103.2, -3.177, -9.988e-08), (103.5, -3.266, -9.988e-08), (103.4, -1.906, -8.74e-08), (103.4, -1.185, -9.988e-08), (103.1, -0.7534, -9.221e-08), (103.1, -0.7548, -8.685e-08), (103.2, -0.7701, -9.933e-08), (103.1, -0.7561, -8.299e-08), (103.1, -0.759, -7.452e-08), (103.1, -0.7574, -7.588e-08), (103.2, -0.76, -4.162e-08), (103.2, -0.7711, -9.202e-08), (103.2, -0.7723, -9.336e-08), (103.2, -0.7736, -8.902e-08), (103.2, -0.7749, -8.922e-08), (103.3, -0.7763, -8.234e-08), (103.4, -0.845, -9.988e-08), (103.3, -0.7779, -7.305e-08), (103.3, -0.7796, -4.92e-08), (103.3, -0.7901, -9.533e-08), (103.3, -0.78, -3.329e-08), (103.3, -0.7913, -9.423e-08), (103.4, -4.805, -8.563e-08), (103.4, -4.806, -8.305e-08), (103.4, -4.848, -8.35e-08), (103.4, -4.829, -9.104e-08), (103.4, -4.81, -9.926e-08), (103.4, -4.86, -4.439e-08), (103.4, -4.85, -9.535e-08), (103.5, -4.862, -6.57e-08), (103.5, -4.864, -8.359e-08), (103.5, -4.866, -8.738e-08), (103.5, -4.882, -4.162e-08), (103.5, -4.869, -9.926e-08), (103.5, -4.907, -7.441e-08), (103.5, -4.889, -9.099e-08), (103.6, -4.909, -9.241e-08), (103.6, -4.92, -4.756e-08), (103.6, -4.91, -9.777e-08), (103.6, -4.922, -6.972e-08), (103.6, -4.924, -9.38e-08), (103.7, -4.776, -9.988e-08), (103.6, -4.925, -9.139e-08), (103.7, -4.983, -6.576e-08), (103.7, -4.969, -8.386e-08), (103.7, -4.949, -8.92e-08), (103.7, -4.93, -9.591e-08), (103.7, -4.983, -8.733e-08), (103.4, -4.6, -9.988e-08), (103.5, -4.156, -9.988e-08), (103.8, -4.368, -9.988e-08), (103.5, -4.016, -9.364e-08), (103.5, -3.912, -4.994e-08), (103.5, -3.83, -9.676e-08), (103.6, -3.838, -9.988e-08), (103.8, -4.073, -9.988e-08), (103.7, -3.626, -9.676e-08), (103.6, -3.003, -9.988e-08), (103.7, -2.516, -9.988e-08), (103.6, -2.078, -9.988e-08), (103.9, -2.132, -9.988e-08), (103.5, -1.972, -9.364e-08), (103.4, -1.885, -4.994e-08), (103.4, -1.817, -2.497e-08), (103.4, -1.695, 0.0), (103.4, -1.597, -7.491e-08), (103.5, -1.795, -9.988e-08), (103.5, -1.684, -9.988e-08), (103.6, -1.806, -9.988e-08), (103.8, -1.705, -9.988e-08), (103.5, -1.581, -9.988e-08), (103.7, -1.39, -9.988e-08), (103.6, -1.053, -9.988e-08), (103.7, -0.9553, -8.55e-08), (103.4, -0.7925, -9.058e-08), (103.4, -0.7951, -9.681e-08), (103.4, -0.7938, -9.146e-08), (103.4, -0.7967, -8.088e-08), (103.4, -0.7981, -7.138e-08), (103.5, -0.8113, -9.862e-08), (103.5, -0.81, -9.926e-08), (103.5, -0.8, -4.786e-08), (103.5, -0.8102, -9.542e-08), (103.5, -0.87, -9.634e-08), (103.5, -0.8306, -9.296e-08), (103.5, -0.8122, -9.345e-08), (103.5, -0.8503, -9.241e-08), (103.5, -0.8132, -8.052e-08), (103.6, -0.873, -8.269e-08), (103.6, -0.8912, -9.067e-08), (103.6, -0.8791, -4.412e-08), (103.6, -0.92, -6.061e-08), (103.6, -0.9102, -9.587e-08), (103.6, -0.8966, -6.748e-08), (103.6, -0.9147, -7.713e-08), (103.6, -0.9323, -8.557e-08), (103.7, -0.9508, -9.294e-08), (103.7, -0.9381, -5.28e-08), (103.9, -5.221, -4.412e-08), (103.9, -5.216, -6.326e-08), (103.9, -5.225, -8.032e-08), (103.9, -5.211, -9.294e-08), (103.9, -5.196, -6.703e-08), (103.9, -5.143, -7.69e-08), (103.9, -5.128, -9.651e-08), (103.9, -5.241, -5.438e-08), (103.9, -5.23, -9.419e-08), (103.9, -5.19, -9.254e-08), (103.9, -5.17, -9.885e-08), (103.9, -5.149, -9.354e-08), (104.0, -5.246, -8.238e-08), (104.0, -5.224, -9.988e-08), (104.0, -5.262, -6.193e-08), (104.0, -5.25, -9.597e-08), (104.0, -5.322, -5.327e-08), (104.0, -5.31, -7.298e-08), (104.0, -5.295, -6.249e-08), (104.0, -5.267, -8.92e-08), (103.7, -4.983, -7.708e-08), (103.7, -4.982, -9.87e-08), (103.7, -4.982, -8.204e-08), (103.8, -5.041, -4.412e-08), (103.8, -5.03, -8.854e-08), (103.8, -5.01, -9.275e-08), (103.8, -4.99, -9.245e-08), (103.8, -5.045, -8.032e-08), (103.9, -4.976, -9.988e-08), (103.8, -5.061, -5.438e-08), (103.8, -5.05, -9.419e-08), (103.8, -5.066, -8.25e-08), (103.8, -5.081, -7.604e-08), (103.8, -5.07, -9.419e-08), (103.9, -5.086, -8.25e-08), (103.9, -5.101, -5.438e-08), (103.9, -5.09, -8.791e-08), (103.9, -5.107, -8.202e-08), (103.9, -5.11, -9.821e-08), (104.2, -4.791, -9.988e-08), (103.9, -4.6, -9.988e-08), (104.1, -4.251, -9.988e-08), (104.1, -3.793, -9.988e-08), (103.8, -3.447, -9.988e-08), (103.9, -3.632, -8.74e-08), (104.1, -3.476, -9.988e-08), (104.0, -3.619, -8.74e-08), (104.2, -3.053, -9.988e-08), (103.9, -2.783, -9.988e-08), (104.2, -2.602, -9.988e-08), (104.1, -2.33, -9.988e-08), (104.2, -1.358, -9.988e-08), (104.0, -1.135, -9.988e-08), (103.7, -0.973, -9.076e-08), (103.7, -0.9702, -9.597e-08), (103.7, -0.9768, -7.277e-08), (103.8, -0.9909, -9.136e-08), (103.8, -0.98, -3.329e-08), (103.8, -0.9979, -8.528e-08), (103.8, -0.9945, -8.407e-08), (103.8, -0.9969, -8.608e-08), (103.9, -0.9955, -8.517e-08), (103.9, -0.9938, -8.738e-08), (103.9, -0.9925, -9.058e-08), (103.9, -0.9914, -9.275e-08), (103.9, -0.9944, -9.733e-08), (103.9, -0.9927, -9.229e-08), (104.0, -1.01, -9.872e-08), (104.0, -0.9961, -8.507e-08), (104.0, -0.998, -6.784e-08), (103.7, -0.959, -5.375e-08), (104.1, -5.447, -7.964e-08), (104.1, -5.463, -7.01e-08), (104.1, -5.45, -9.679e-08), (104.2, -5.48, -6.956e-08), (104.2, -5.469, -9.047e-08), (104.2, -5.485, -7.92e-08), (104.2, -5.502, -6.193e-08), (104.2, -5.49, -9.508e-08), (104.3, -5.39, -9.988e-08), (104.2, -5.508, -8.595e-08), (104.2, -5.524, -7.311e-08), (104.2, -5.51, -9.926e-08), (104.3, -5.542, -7.672e-08), (104.3, -5.529, -9.921e-08), (104.3, -5.562, -5.327e-08), (104.3, -5.549, -8.928e-08), (104.3, -5.64, -3.329e-08), (104.3, -5.636, -5.28e-08), (104.3, -5.582, -5.327e-08), (104.3, -5.569, -8.989e-08), (104.3, -5.644, -7.38e-08), (104.3, -5.631, -9.099e-08), (104.3, -5.618, -5.327e-08), (104.3, -5.602, -5.327e-08), (104.3, -5.589, -8.928e-08), (104.0, -5.343, -6.126e-08), (104.0, -5.329, -9.929e-08), (104.0, -5.29, -9.677e-08), (104.0, -5.27, -9.936e-08), (104.0, -5.364, -6.703e-08), (104.0, -5.349, -9.313e-08), (104.1, -5.385, -7.275e-08), (104.1, -5.37, -9.399e-08), (104.1, -5.406, -7.491e-08), (104.1, -5.39, -9.587e-08), (104.1, -5.427, -7.698e-08), (104.1, -5.41, -9.403e-08), (104.1, -5.43, -9.926e-08), (104.4, -5.079, -9.988e-08), (104.2, -4.522, -9.988e-08), (104.5, -4.05, -9.988e-08), (104.4, -3.45, -9.988e-08), (104.5, -2.279, -9.988e-08), (104.3, -1.719, -9.988e-08), (104.3, -2.006, -9.988e-08), (104.0, -1.0, -4.661e-08), (104.0, -1.011, -9.804e-08), (104.0, -1.014, -8.747e-08), (104.1, -1.017, -7.145e-08), (104.1, -1.031, -9.136e-08), (104.1, -1.02, -3.329e-08), (104.1, -1.038, -9.107e-08), (104.1, -1.034, -8.529e-08), (104.1, -1.051, -9.106e-08), (104.1, -1.04, -3.329e-08), (104.2, -1.054, -8.407e-08), (104.2, -1.07, -9.879e-08), (104.2, -1.058, -6.459e-08), (104.4, -1.19, -1.021e-07), (104.2, -1.07, -9.163e-08), (104.2, -1.059, -5.327e-08), (104.2, -1.056, -7.937e-08), (104.3, -1.054, -8.768e-08), (104.3, -1.051, -9.119e-08), (104.3, -1.05, -1.036e-07), (104.3, -1.039, -6.049e-08), (104.3, -1.036, -8.091e-08), (104.5, -5.762, -7.577e-08), (104.5, -5.782, -5.327e-08), (104.5, -5.769, -8.959e-08), (104.5, -5.801, -4.217e-08), (104.5, -5.788, -8.768e-08), (104.5, -5.807, -8.309e-08), (104.5, -5.826, -7.766e-08), (104.5, -5.81, -9.806e-08), (104.6, -5.923, -6.126e-08), (104.5, -5.918, -3.329e-08), (104.6, -5.918, -5.993e-08), (104.6, -5.916, -5.993e-08), (104.6, -5.917, -9.988e-08), (104.6, -5.915, -4.162e-08), (104.6, -5.913, -6.326e-08), (104.6, -5.91, -3.329e-08), (104.6, -5.862, -4.412e-08), (104.6, -5.848, -8.537e-08), (104.6, -5.83, -9.909e-08), (104.6, -5.942, -6.4e-08), (104.6, -5.93, -9.317e-08), (104.6, -5.911, -9.079e-08), (104.6, -5.899, -4.217e-08), (104.6, -5.891, -4.217e-08), (104.6, -5.884, -7.581e-08), (104.6, -5.869, -8.88e-08), (104.6, -5.941, -6.187e-08), (104.6, -5.93, -9.87e-08), (104.6, -5.898, -9.259e-08), (104.6, -5.892, -8.99e-08), (104.6, -5.94, -4.661e-08), (104.6, -5.9, -9.988e-08), (104.6, -5.816, -9.988e-08), (104.6, -5.93, -9.484e-08), (104.3, -5.66, -4.162e-08), (104.3, -5.649, -9.604e-08), (104.3, -5.615, -9.622e-08), (104.3, -5.605, -9.378e-08), (104.4, -5.665, -8.655e-08), (104.4, -5.606, -9.988e-08), (104.4, -5.681, -4.412e-08), (104.4, -5.669, -9.317e-08), (104.4, -5.686, -8.642e-08), (104.4, -5.706, -7.391e-08), (104.4, -5.69, -9.681e-08), (104.4, -5.74, -3.329e-08), (104.4, -5.727, -7.894e-08), (104.4, -5.71, -9.848e-08), (104.5, -5.748, -8.736e-08), (104.5, -5.726, -9.988e-08), (104.5, -5.529, -9.54e-08), (104.5, -5.551, -9.431e-08), (104.6, -5.631, -9.525e-08), (104.6, -5.598, -8.838e-08), (104.5, -5.591, -9.32e-08), (104.5, -5.572, -8.561e-08), (104.6, -5.49, -9.961e-08), (104.5, -5.558, -4.412e-08), (104.5, -5.524, -7.67e-08), (104.6, -5.509, -8.934e-08), (104.6, -5.612, -8.032e-08), (104.6, -5.52, -3.329e-08), (104.6, -5.651, -8.236e-08), (104.6, -5.638, -5.327e-08), (104.6, -5.504, -7.068e-08), (104.6, -5.75, -9.878e-08), (104.6, -5.692, -8.972e-08), (104.6, -5.672, -8.602e-08), (104.6, -5.658, -4.412e-08), (104.6, -5.5, -4.439e-08), (104.6, -5.49, -9.596e-08), (104.6, -5.73, -9.848e-08), (104.6, -5.7, -6.652e-08), (104.6, -5.679, -4.217e-08), (104.6, -5.502, -7.691e-08), (104.5, -4.782, -9.988e-08), (104.6, -4.497, -9.988e-08), (104.5, -3.766, -9.988e-08), (104.9, -3.825, -9.988e-08), (104.7, -3.628, -9.364e-08), (104.5, -3.04, -9.988e-08), (104.6, -2.573, -9.988e-08), (104.5, -1.911, -9.111e-08), (104.5, -1.947, -9.988e-08), (104.5, -1.931, -8.928e-08), (104.5, -1.936, -5.993e-08), (104.5, -1.935, -3.329e-08), (104.5, -1.936, -6.798e-08), (104.5, -1.934, -4.994e-08), (104.5, -1.932, -3.329e-08), (104.5, -1.933, -8.712e-08), (104.5, -1.927, -5.527e-08), (104.5, -1.925, -9.427e-08), (104.6, -1.905, -9.988e-08), (104.7, -1.971, -9.709e-08), (104.6, -1.91, -9.396e-08), (104.6, -1.92, -6.813e-08), (104.5, -1.71, -9.892e-08), (104.5, -1.612, -9.592e-08), (104.5, -1.89, -9.089e-08), (104.5, -1.87, -8.936e-08), (104.5, -1.81, -9.681e-08), (104.5, -1.65, -9.848e-08), (104.5, -1.631, -8.894e-08), (104.5, -1.918, -5.327e-08), (104.5, -1.866, -4.661e-08), (104.5, -1.849, -7.29e-08), (104.5, -1.828, -8.282e-08), (104.5, -1.679, -7.026e-08), (104.5, -1.671, -9.079e-08), (104.5, -1.654, -7.025e-08), (104.5, -1.914, -6.638e-08), (104.5, -1.807, -8.048e-08), (104.5, -1.731, -9.173e-08), (104.5, -1.715, -8.188e-08), (104.5, -1.692, -8.147e-08), (104.5, -1.91, -8.661e-08), (104.5, -1.892, -8.533e-08), (104.5, -1.876, -5.771e-08), (104.5, -1.8, -9.093e-08), (104.5, -1.788, -8.403e-08), (104.5, -1.77, -9.926e-08), (104.5, -1.75, -9.134e-08), (104.5, -1.865, -8.993e-08), (104.6, -1.865, -9.073e-08), (104.5, -1.858, -5.827e-08), (104.6, -1.859, -4.412e-08), (104.5, -1.781, -4.217e-08), (104.5, -1.772, -6.049e-08), (104.6, -1.873, -8.282e-08), (104.6, -1.891, -8.978e-08), (104.6, -1.879, -4.217e-08), (104.6, -1.897, -6.95e-08), (104.6, -1.914, -7.877e-08), (104.4, -1.55, -9.738e-08), (104.4, -1.49, -9.682e-08), (104.4, -1.57, -9.264e-08), (104.4, -1.51, -9.692e-08), (104.4, -1.449, -9.309e-08), (104.4, -1.41, -9.561e-08), (104.4, -1.314, -8.837e-08), (104.4, -1.31, -9.848e-08), (104.4, -1.291, -8.684e-08), (104.5, -1.592, -7.769e-08), (104.4, -1.531, -7.937e-08), (104.4, -1.515, -5.375e-08), (104.4, -1.485, -5.375e-08), (104.4, -1.469, -7.852e-08), (104.4, -1.429, -9.104e-08), (104.4, -1.38, -9.364e-08), (104.4, -1.35, -9.364e-08), (104.4, -1.331, -8.785e-08), (104.5, -1.58, -3.329e-08), (104.3, -1.033, -8.874e-08), (104.4, -1.03, -9.368e-08), (104.4, -1.02, -4.162e-08), (104.4, -1.21, -9.356e-08), (104.4, -1.05, -9.339e-08), (104.4, -1.031, -8.49e-08), (104.4, -1.02, -4.439e-08), (104.4, -1.27, -9.628e-08), (104.4, -1.236, -7.814e-08), (104.4, -1.23, -9.597e-08), (104.4, -1.17, -9.926e-08), (104.4, -1.149, -8.273e-08), (104.4, -1.112, -8.904e-08), (104.4, -1.091, -9.007e-08), (104.4, -1.072, -8.091e-08), (104.4, -1.058, -4.412e-08), (104.4, -1.252, -8.533e-08), (104.4, -1.168, -5.69e-08), (104.4, -1.123, -9.28e-08), (104.4, -1.127, -8.99e-08), (104.4, -1.127, -4.162e-08), (104.4, -1.123, -4.162e-08), (104.4, -1.135, -8.74e-08), (104.4, -1.1, -3.329e-08), (104.4, -1.275, -6.249e-08), (104.6, -5.929, -9.837e-08), (104.6, -5.77, -9.587e-08), (104.7, -5.927, -9.436e-08), (104.7, -5.89, -9.663e-08), (104.7, -5.811, -8.859e-08), (104.7, -5.791, -9.282e-08), (104.7, -5.775, -6.597e-08), (104.7, -5.926, -8.876e-08), (104.7, -5.91, -9.988e-08), (104.7, -5.87, -9.419e-08), (104.7, -5.797, -5.28e-08), (104.7, -5.925, -8.685e-08), (104.7, -5.91, -9.399e-08), (104.7, -5.895, -7.132e-08), (104.7, -5.864, -5.438e-08), (104.7, -5.848, -8.152e-08), (104.7, -5.832, -7.991e-08), (104.7, -5.818, -4.162e-08), (104.7, -5.927, -7.491e-08), (104.7, -5.922, -9.988e-08), (104.7, -5.927, -6.076e-08), (104.7, -5.923, -8.99e-08), (104.7, -5.925, -4.162e-08), (104.7, -5.924, -4.217e-08), (104.7, -5.916, -6.633e-08), (104.6, -5.753, -7.399e-08), (104.6, -5.726, -7.469e-08), (104.6, -5.712, -8.094e-08), (104.7, -5.504, -8.359e-08), (104.8, -5.229, -9.988e-08), (104.7, -5.506, -9.71e-08), (104.7, -5.508, -9.056e-08), (104.7, -5.526, -7.025e-08), (104.7, -5.51, -9.692e-08), (104.7, -5.562, -7.019e-08), (104.7, -5.548, -8.043e-08), (104.7, -5.53, -9.83e-08), (104.8, -5.584, -8.004e-08), (104.8, -5.569, -9.924e-08), (104.8, -5.604, -7.288e-08), (104.8, -5.59, -9.322e-08), (104.8, -5.607, -8.777e-08), (104.8, -5.621, -4.528e-08), (104.8, -5.61, -9.284e-08), (104.8, -5.625, -8.092e-08), (104.9, -5.642, -5.771e-08), (104.9, -5.63, -9.5e-08), (104.9, -5.648, -8.536e-08), (104.9, -5.664, -7.068e-08), (104.9, -5.65, -9.596e-08), (104.9, -5.681, -7.03e-08), (104.9, -5.669, -9.095e-08), (104.9, -5.686, -8.147e-08), (105.0, -5.702, -6.538e-08), (105.0, -5.69, -9.508e-08), (105.0, -5.466, -9.988e-08), (105.0, -4.771, -9.988e-08), (104.9, -4.276, -9.988e-08), (104.8, -3.486, -9.988e-08), (104.8, -3.595, -9.988e-08), (104.9, -3.64, -4.994e-08), (104.9, -3.629, -9.364e-08), (105.0, -3.33, -9.988e-08), (104.9, -2.968, -9.988e-08), (105.1, -2.552, -9.988e-08), (104.7, -2.407, -9.988e-08), (104.8, -2.365, -9.624e-08), (104.8, -2.374, -5.993e-08), (104.8, -2.371, -5.993e-08), (104.8, -2.375, -4.994e-08), (104.8, -2.37, -3.329e-08), (104.8, -2.375, -6.75e-08), (104.7, -2.35, -9.926e-08), (104.8, -2.329, -8.817e-08), (104.8, -2.31, -9.293e-08), (104.8, -2.376, -8.887e-08), (104.8, -2.347, -6.68e-08), (104.8, -2.269, -9.439e-08), (104.8, -2.374, -9.364e-08), (104.8, -2.375, -8.647e-08), (104.8, -2.304, -4.528e-08), (104.8, -2.288, -8.025e-08), (104.8, -2.25, -9.613e-08), (104.8, -2.264, -7.166e-08), (104.8, -2.37, -9.603e-08), (104.8, -2.351, -8.694e-08), (104.8, -2.334, -6.638e-08), (104.8, -2.247, -8.454e-08), (104.9, -2.421, -9.988e-08), (104.9, -2.33, -9.848e-08), (104.9, -2.311, -1.065e-07), (104.9, -2.292, -7.513e-08), (104.9, -2.28, -3.329e-08), (104.8, -2.241, -4.217e-08), (104.9, -2.279, -6.044e-08), (104.9, -2.29, -9.821e-08), (104.9, -2.28, -4.756e-08), (104.9, -2.35, -9.595e-08), (104.9, -2.33, -9.275e-08), (104.9, -2.29, -8.951e-08), (104.9, -2.351, -9.787e-08), (105.0, -2.35, -9.848e-08), (105.0, -2.338, -5.993e-08), (104.6, -1.95, -9.597e-08), (104.6, -1.932, -8.092e-08), (104.7, -1.99, -9.327e-08), (104.7, -1.956, -6.193e-08), (104.7, -2.01, -9.51e-08), (104.7, -1.994, -7.025e-08), (104.7, -2.01, -9.577e-08), (104.7, -2.01, -9.593e-08), (104.8, -2.01, -9.83e-08), (104.8, -2.0, -4.786e-08), (104.8, -2.0, -4.994e-08), (104.8, -2.179, -9.988e-08), (104.8, -2.031, -9.604e-08), (104.8, -1.998, -8.627e-08), (104.8, -1.998, -7.138e-08), (104.8, -2.01, -9.508e-08), (104.8, -1.997, -6.992e-08), (104.8, -2.229, -8.978e-08), (104.9, -2.21, -9.738e-08), (104.8, -2.016, -6.354e-08), (104.9, -2.223, -6.748e-08), (104.9, -2.07, -9.508e-08), (104.9, -2.052, -7.855e-08), (104.9, -2.04, -3.329e-08), (104.9, -2.206, -7.814e-08), (104.9, -2.15, -8.963e-08), (104.9, -2.131, -8.325e-08), (104.9, -2.091, -8.804e-08), (104.9, -2.076, -6.354e-08), (104.9, -2.2, -6.396e-08), (104.9, -2.19, -8.173e-08), (104.9, -2.171, -8.234e-08), (104.9, -2.11, -7.138e-08), (104.9, -2.1, -3.329e-08), (105.1, -5.76, -4.162e-08), (105.1, -5.764, -7.753e-08), (105.1, -5.78, -3.329e-08), (105.1, -5.769, -9.007e-08), (105.1, -5.784, -9.126e-08), (105.1, -5.789, -1.022e-07), (105.2, -5.802, -6.611e-08), (105.2, -5.79, -9.926e-08), (105.2, -5.801, -5.842e-08), (105.2, -5.79, -9.374e-08), (105.2, -5.8, -3.329e-08), (105.2, -5.789, -8.522e-08), (105.2, -5.77, -9.094e-08), (105.0, -5.708, -9.015e-08), (105.0, -5.724, -7.195e-08), (105.0, -5.71, -9.709e-08), (105.0, -5.741, -4.412e-08), (105.0, -5.729, -9.196e-08), (105.0, -5.745, -8.032e-08), (105.1, -5.71, -9.988e-08), (105.1, -5.749, -9.208e-08), (105.2, -5.585, -1.001e-07), (105.2, -5.671, -1.009e-07), (105.2, -5.616, -7.463e-08), (105.2, -5.608, -8.738e-08), (105.2, -5.602, -8.99e-08), (105.2, -5.609, -4.217e-08), (105.2, -5.601, -4.217e-08), (105.2, -5.59, -9.664e-08), (105.2, -5.71, -9.425e-08), (105.2, -5.632, -8.161e-08), (105.2, -5.62, -3.329e-08), (105.2, -5.75, -9.275e-08), (105.2, -5.73, -9.104e-08), (105.2, -5.69, -8.997e-08), (105.2, -5.651, -7.88e-08), (105.2, -5.64, -3.329e-08), (105.2, -5.582, -6.57e-08), (105.2, -5.45, -9.928e-08), (105.2, -5.584, -8.468e-08), (105.2, -5.584, -6.4e-08), (105.2, -5.565, -9.777e-08), (105.2, -5.549, -8.894e-08), (105.2, -5.53, -9.692e-08), (105.2, -5.51, -9.518e-08), (105.2, -5.491, -8.942e-08), (105.2, -5.469, -8.009e-08), (105.3, -5.525, -5.375e-08), (105.3, -5.516, -4.528e-08), (105.3, -5.447, -9.025e-08), (105.3, -5.03, -9.988e-08), (105.2, -4.428, -9.988e-08), (105.3, -4.103, -9.988e-08), (105.4, -3.845, -9.988e-08), (105.0, -3.666, -9.988e-08), (105.2, -3.715, -9.988e-08), (105.1, -3.62, -4.994e-08), (105.4, -3.384, -9.988e-08), (105.2, -3.64, -8.74e-08), (105.4, -2.935, -9.988e-08), (105.0, -2.335, -8.386e-08), (105.0, -2.332, -8.983e-08), (105.0, -2.333, -8.454e-08), (105.0, -2.35, -9.681e-08), (105.0, -2.338, -6.409e-08), (105.0, -2.353, -8.611e-08), (105.1, -2.37, -9.848e-08), (105.1, -2.357, -6.638e-08), (105.1, -2.372, -8.684e-08), (105.1, -2.37, -9.366e-08), (105.1, -2.375, -8.092e-08), (105.2, -2.35, -9.911e-08), (105.1, -2.359, -5.438e-08), (105.2, -2.353, -8.324e-08), (105.2, -2.337, -6.748e-08), (105.2, -2.332, -8.781e-08), (105.2, -2.32, -3.329e-08), (105.3, -2.37, -9.912e-08), (105.2, -2.33, -9.5e-08), (105.2, -2.319, -4.566e-08), (105.2, -2.351, -8.939e-08), (105.2, -2.335, -7.787e-08), (105.3, -2.357, -8.347e-08), (105.2, -2.34, -3.329e-08), (105.6, -5.786, -4.661e-08), (105.6, -5.778, -4.162e-08), (105.6, -5.824, -5.438e-08), (105.6, -5.808, -8.232e-08), (105.6, -5.79, -9.386e-08), (105.6, -5.77, -9.246e-08), (105.3, -5.444, -7.937e-08), (105.3, -5.462, -7.227e-08), (105.3, -5.448, -8.867e-08), (105.3, -5.505, -6.95e-08), (105.3, -5.489, -8.761e-08), (105.3, -5.47, -9.844e-08), (105.4, -5.543, -5.527e-08), (105.4, -5.528, -8.142e-08), (105.4, -5.51, -9.85e-08), (105.4, -5.567, -7.418e-08), (105.4, -5.549, -9.21e-08), (105.4, -5.604, -6.193e-08), (105.4, -5.589, -8.595e-08), (105.4, -5.57, -9.818e-08), (105.4, -5.623, -6.516e-08), (105.4, -5.61, -9.583e-08), (105.4, -5.407, -9.988e-08), (105.4, -5.64, -6.555e-08), (105.4, -5.628, -8.917e-08), (105.5, -5.645, -7.635e-08), (105.5, -5.662, -5.28e-08), (105.5, -5.65, -8.738e-08), (105.6, -5.548, -9.988e-08), (105.5, -5.667, -8.437e-08), (105.5, -5.684, -6.869e-08), (105.5, -5.67, -9.848e-08), (105.5, -5.7, -4.162e-08), (105.5, -5.689, -8.719e-08), (105.6, -5.706, -7.981e-08), (105.6, -5.722, -6.193e-08), (105.6, -5.71, -9.508e-08), (105.6, -5.751, -8.768e-08), (105.6, -5.728, -8.804e-08), (105.4, -4.758, -9.988e-08), (105.6, -5.067, -9.988e-08), (105.6, -4.418, -9.988e-08), (105.7, -4.011, -9.988e-08), (105.3, -3.641, -8.74e-08), (105.4, -3.611, -8.74e-08), (105.5, -3.648, -9.364e-08), (105.5, -2.507, -9.988e-08), (105.6, -2.782, -9.988e-08), (105.6, -2.65, -9.974e-08), (105.6, -2.67, -9.946e-08), (105.6, -2.61, -9.846e-08), (105.6, -2.59, -9.433e-08), (105.3, -2.373, -8.633e-08), (105.3, -2.376, -8.164e-08), (105.3, -2.377, -8.451e-08), (105.4, -2.378, -7.862e-08), (105.4, -2.379, -6.824e-08), (105.4, -2.39, -9.794e-08), (105.4, -2.39, -9.848e-08), (105.4, -2.38, -4.756e-08), (105.4, -2.391, -9.766e-08), (105.4, -2.391, -9.432e-08), (105.5, -2.393, -9.397e-08), (105.5, -2.393, -9.309e-08), (105.5, -2.394, -9.245e-08), (105.5, -2.396, -9.534e-08), (105.5, -2.395, -9.056e-08), (105.6, -2.397, -9.861e-08), (105.6, -2.551, -8.731e-08), (105.6, -2.489, -8.686e-08), (105.6, -2.397, -8.292e-08), (105.6, -5.828, -8.85e-08), (105.7, -5.703, -9.988e-08), (105.6, -5.829, -9.587e-08), (105.7, -5.84, -4.703e-08), (105.7, -5.83, -9.848e-08), (105.7, -5.842, -7.454e-08), (105.7, -5.844, -8.897e-08), (105.7, -5.905, -4.578e-08), (105.7, -5.889, -6.73e-08), (105.7, -5.869, -8.016e-08), (105.7, -5.848, -9.654e-08), (105.7, -5.904, -6.326e-08), (105.7, -5.889, -8.814e-08), (105.7, -5.868, -9.697e-08), (105.7, -5.881, -4.217e-08), (105.7, -5.85, -9.926e-08), (105.8, -5.83, -9.72e-08), (105.8, -5.847, -7.399e-08), (105.8, -5.781, -9.029e-08), (105.8, -5.769, -9.235e-08), (105.8, -5.823, -4.439e-08), (105.8, -5.808, -6.972e-08), (105.8, -5.75, -9.763e-08), (105.8, -5.49, -9.066e-08), (105.8, -5.73, -9.848e-08), (105.8, -5.67, -9.044e-08), (105.8, -5.63, -9.387e-08), (105.8, -5.55, -9.338e-08), (105.8, -5.729, -4.756e-08), (105.8, -5.709, -6.948e-08), (105.8, -5.69, -7.937e-08), (105.8, -5.65, -8.902e-08), (105.8, -5.61, -9.215e-08), (105.8, -5.59, -9.614e-08), (105.8, -5.53, -8.283e-08), (105.8, -5.511, -7.618e-08), (105.8, -5.585, -4.578e-08), (105.8, -5.568, -6.48e-08), (105.8, -5.45, -4.994e-08), (105.8, -5.219, -9.988e-08), (105.7, -5.419, -9.988e-08), (105.8, -5.41, -9.53e-08), (105.8, -5.35, -9.564e-08), (105.8, -5.33, -9.685e-08), (105.9, -5.23, -9.364e-08), (105.8, -5.43, -9.692e-08), (105.8, -5.37, -9.364e-08), (105.8, -5.308, -8.785e-08), (105.8, -5.434, -4.661e-08), (105.8, -5.324, -5.868e-08), (105.8, -5.29, -9.681e-08), (105.8, -5.285, -6.516e-08), (105.8, -5.269, -8.737e-08), (105.8, -5.25, -9.791e-08), (105.9, -5.249, -6.611e-08), (105.9, -5.17, -7.491e-08), (105.9, -5.12, -7.491e-08), (105.8, -4.677, -9.988e-08), (105.7, -4.945, -9.988e-08), (105.8, -4.85, -9.709e-08), (105.8, -4.83, -9.607e-08), (105.9, -5.01, -8.143e-08), (105.9, -4.891, -9.032e-08), (105.8, -4.87, -9.76e-08), (105.9, -5.07, -7.491e-08), (105.9, -5.05, -7.491e-08), (105.9, -4.988, -7.969e-08), (105.9, -4.969, -9.317e-08), (105.9, -4.874, -6.869e-08), (105.9, -4.822, -5.888e-08), (105.9, -4.81, -6.943e-08), (105.9, -4.963, -7.249e-08), (105.9, -4.948, -9.565e-08), (105.9, -4.935, -8.346e-08), (105.9, -4.925, -9.739e-08), (105.9, -4.912, -8.269e-08), (105.9, -4.897, -5.527e-08), (105.9, -4.93, -3.329e-08), (105.9, -4.925, -4.578e-08), (105.9, -4.729, -9.07e-08), (105.9, -4.55, -9.572e-08), (105.9, -4.789, -6.73e-08), (105.9, -4.769, -7.454e-08), (105.9, -4.75, -8.324e-08), (105.9, -4.71, -9.848e-08), (105.9, -4.689, -8.948e-08), (105.9, -4.706, -6.638e-08), (105.9, -4.67, -9.848e-08), (105.9, -4.611, -9.163e-08), (105.9, -4.592, -8.98e-08), (105.9, -4.57, -8.662e-08), (105.9, -4.666, -6.638e-08), (105.9, -4.649, -8.823e-08), (105.9, -4.63, -8.928e-08), (105.9, -4.53, -8.005e-08), (105.9, -4.51, -8.324e-08), (105.9, -4.489, -8.359e-08), (105.8, -4.27, -9.954e-08), (105.8, -4.31, -9.307e-08), (105.8, -4.371, -9.451e-08), (105.8, -4.33, -9.681e-08), (105.8, -4.289, -9.104e-08), (105.8, -4.249, -8.143e-08), (105.8, -4.23, -9.091e-08), (105.8, -4.21, -9.801e-08), (105.8, -4.351, -9.294e-08), (105.8, -4.335, -6.973e-08), (105.8, -4.266, -5.327e-08), (105.8, -4.19, -9.138e-08), (105.9, -4.41, -9.676e-08), (105.9, -4.38, -6.604e-08), (105.8, -4.356, -5.868e-08), (105.8, -4.182, -4.162e-08), (105.8, -4.168, -6.48e-08), (105.9, -4.392, -7.935e-08), (105.9, -4.47, -9.133e-08), (105.9, -4.45, -8.954e-08), (105.9, -4.43, -9.317e-08), (105.9, -4.414, -7.295e-08), (105.9, -4.436, -6.326e-08), (105.8, -4.102, -9.988e-08), (105.8, -4.07, -9.869e-08), (105.8, -3.809, -9.988e-08), (105.8, -4.129, -9.124e-08), (105.8, -4.149, -8.016e-08), (105.8, -4.11, -8.975e-08), (105.8, -4.09, -9.073e-08), (105.9, -3.99, -9.443e-08), (105.9, -4.063, -6.385e-08), (105.9, -4.048, -6.48e-08), (105.9, -4.03, -8.005e-08), (105.9, -4.009, -8.49e-08), (105.9, -3.95, -9.182e-08), (105.9, -3.984, -5.438e-08), (105.9, -3.968, -8.25e-08), (105.9, -3.91, -9.555e-08), (105.9, -3.888, -9.326e-08), (105.9, -3.944, -5.771e-08), (105.9, -3.928, -8.424e-08), (105.7, -3.575, -9.988e-08), (105.8, -3.693, -9.118e-08), (105.8, -3.49, -9.954e-08), (105.8, -3.63, -9.153e-08), (105.8, -3.711, -8.755e-08), (105.8, -3.668, -6.48e-08), (105.8, -3.649, -8.157e-08), (105.8, -3.61, -9.056e-08), (105.8, -3.59, -9.692e-08), (105.9, -3.753, -8.414e-08), (105.8, -3.75, -9.848e-08), (105.8, -3.732, -8.238e-08), (105.8, -3.717, -5.527e-08), (105.8, -3.586, -6.727e-08), (105.8, -3.569, -7.425e-08), (105.8, -3.549, -8.48e-08), (105.8, -3.529, -8.897e-08), (105.9, -3.777, -8.012e-08), (105.9, -3.772, -8.92e-08), (105.9, -3.759, -4.217e-08), (105.9, -3.79, -9.158e-08), (105.9, -3.26, -9.988e-08), (105.8, -3.51, -9.498e-08), (105.9, -3.487, -7.195e-08), (105.9, -3.469, -9.095e-08), (105.9, -3.448, -8.271e-08), (105.9, -3.462, -4.162e-08), (105.9, -3.43, -9.419e-08), (105.9, -3.408, -8.79e-08), (105.9, -3.424, -5.868e-08), (105.9, -3.39, -9.681e-08), (105.7, -2.974, -9.988e-08), (105.8, -2.891, -9.146e-08), (105.8, -2.912, -8.469e-08), (105.8, -2.898, -4.412e-08), (105.8, -2.933, -7.926e-08), (105.8, -2.92, -3.329e-08), (105.8, -2.952, -8.223e-08), (105.8, -2.94, -3.329e-08), (105.9, -2.971, -9.502e-08), (105.9, -2.958, -5.28e-08), (105.9, -2.971, -9.483e-08), (105.9, -2.97, -9.614e-08), (105.9, -2.96, -4.578e-08), (105.6, -2.571, -8.823e-08), (105.6, -2.631, -8.025e-08), (105.6, -2.612, -6.049e-08), (105.6, -2.655, -7.491e-08), (105.7, -2.679, -7.266e-08), (105.7, -2.673, -8.229e-08), (105.7, -2.69, -9.536e-08), (105.7, -2.69, -9.74e-08), (105.8, -2.831, -8.576e-08), (105.8, -2.75, -9.741e-08), (105.8, -2.69, -1.003e-07), (105.8, -2.871, -8.971e-08), (105.8, -2.71, -8.06e-08), (105.8, -2.691, -9.228e-08), (105.8, -2.851, -7.708e-08), (105.8, -2.809, -7.305e-08), (105.8, -2.789, -8.234e-08), (105.8, -2.762, -7.559e-08), (105.8, -2.764, -5.993e-08), (105.8, -2.763, -3.329e-08), (105.8, -2.768, -8.211e-08), (105.8, -2.775, -8.74e-08), (105.8, -2.73, -8.088e-08), (105.8, -2.691, -4.756e-08), (105.6, -2.529, -6.639e-08), (105.6, -2.509, -8.362e-08), (105.6, -2.431, -9.211e-08), (105.6, -2.41, -8.827e-08), (105.6, -2.398, -7.138e-08), (105.6, -2.48, -3.329e-08), (105.6, -2.467, -6.992e-08), (105.6, -2.45, -8.74e-08), (105.6, -2.4, -4.439e-08), (105.9, -3.904, -5.771e-08), (105.9, -3.87, -9.681e-08), (105.9, -3.849, -8.851e-08), (105.9, -3.865, -6.409e-08), (105.9, -3.813, -8.989e-08), (105.9, -3.81, -9.926e-08), (105.9, -3.795, -7.299e-08), (105.9, -3.83, -1.515e-07), (106.0, -3.821, -6.862e-08), (106.0, -3.824, -5.993e-08), (106.0, -3.822, -3.329e-08), (106.0, -3.827, -6.076e-08), (106.0, -3.832, -4.162e-08), (106.0, -3.819, -4.217e-08), (105.9, -3.386, -6.748e-08), (105.9, -3.369, -8.761e-08), (105.9, -3.35, -9.926e-08), (105.9, -3.33, -9.333e-08), (105.9, -3.347, -7.418e-08), (106.0, -3.325, -7.635e-08), (106.0, -3.32, -3.329e-08), (106.0, -3.308, -8.757e-08), (106.0, -3.29, -9.375e-08), (106.0, -3.303, -6.354e-08), (106.0, -3.285, -9.262e-08), (106.0, -3.28, -4.162e-08), (106.0, -3.269, -8.594e-08), (106.1, -3.263, -6.748e-08), (106.1, -3.25, -9.681e-08), (106.1, -3.196, -7.794e-08), (106.1, -3.246, -8.919e-08), (106.1, -3.23, -9.518e-08), (106.1, -3.212, -8.424e-08), (106.1, -3.241, -4.217e-08), (106.1, -3.236, -5.438e-08), (106.0, -2.971, -9.955e-08), (105.9, -2.958, -8.008e-08), (106.0, -2.956, -7.937e-08), (106.0, -2.956, -7.799e-08), (106.0, -2.96, -4.162e-08), (106.0, -2.976, -7.753e-08), (106.0, -3.131, -9.239e-08), (106.0, -3.109, -8.927e-08), (106.0, -3.07, -9.456e-08), (106.0, -3.051, -9.403e-08), (106.0, -3.031, -9.314e-08), (106.0, -3.01, -9.199e-08), (106.0, -2.991, -9.11e-08), (106.0, -2.98, -4.162e-08), (106.0, -3.15, -9.681e-08), (106.0, -3.089, -9.104e-08), (106.0, -2.995, -7.639e-08), (106.1, -3.19, -9.597e-08), (106.1, -3.172, -8.424e-08), (106.1, -3.155, -5.693e-08), (103.2, -4.64, 3.329e-08)], [], [(5, 10, 4), (16, 6, 7), (648, 7, 2), (20, 15, 16), (25, 17, 18), (25, 18, 9), (25, 9, 10), (25, 10, 13), (19, 25, 13), (29, 21, 22), (25, 23, 24), (25, 19, 20), (40, 38, 37), (43, 39, 40), (25, 40, 37), (45, 41, 42), (43, 44, 45), (43, 48, 49), (43, 49, 47), (43, 50, 51), (43, 52, 53), (57, 54, 55), (65, 58, 59), (65, 59, 60), (57, 60, 56), (65, 61, 62), (65, 62, 63), (65, 31, 64), (35, 0, 30), (35, 30, 27), (35, 27, 28), (35, 28, 29), (25, 29, 22), (37, 34, 35), (25, 37, 35), (80, 67, 68), (93, 68, 69), (81, 70, 71), (72, 81, 71), (95, 74, 75), (95, 75, 76), (86, 89, 88), (90, 86, 87), (78, 90, 77), (95, 83, 84), (95, 84, 85), (94, 92, 78), (79, 80, 93), (95, 81, 82), (93, 96, 79), (99, 32, 33), (106, 100, 101), (65, 101, 99), (106, 102, 103), (106, 104, 105), (111, 107, 108), (106, 108, 109), (113, 110, 111), (119, 114, 115), (106, 115, 116), (106, 116, 113), (122, 117, 118), (123, 120, 121), (124, 106, 65), (124, 65, 43), (125, 43, 25), (124, 43, 125), (142, 129, 130), (142, 132, 128), (142, 134, 131), (139, 135, 136), (142, 139, 134), (141, 137, 138), (142, 138, 139), (142, 144, 145), (142, 145, 141), (93, 153, 152), (93, 152, 150), (163, 154, 155), (156, 163, 155), (157, 93, 156), (158, 93, 157), (166, 161, 162), (93, 158, 159), (170, 164, 165), (170, 165, 166), (142, 167, 168), (142, 168, 169), (142, 130, 127), (93, 97, 96), (93, 148, 66), (171, 95, 106), (172, 106, 124), (175, 173, 174), (174, 179, 176), (177, 180, 174), (182, 173, 175), (183, 175, 174), (572, 174, 178), (174, 186, 177), (215, 197, 198), (215, 198, 194), (215, 199, 200), (215, 200, 195), (215, 195, 197), (202, 205, 201), (215, 205, 202), (209, 207, 205), (215, 212, 209), (217, 213, 214), (220, 218, 219), (221, 219, 217), (221, 217, 215), (223, 226, 222), (227, 225, 226), (215, 229, 230), (215, 230, 225), (231, 225, 227), (232, 234, 231), (215, 233, 573), (243, 225, 234), (244, 235, 236), (244, 236, 237), (245, 237, 238), (245, 239, 240), (245, 240, 241), (245, 241, 242), (244, 215, 243), (245, 215, 244), (245, 146, 147), (245, 147, 144), (245, 246, 247), (253, 251, 252), (252, 248, 250), (245, 242, 253), (245, 253, 252), (254, 245, 142), (255, 142, 93), (254, 142, 255), (331, 254, 255), (255, 93, 171), (257, 256, 171), (262, 257, 261), (263, 264, 257), (268, 265, 264), (267, 264, 266), (269, 257, 265), (270, 265, 268), (275, 257, 269), (276, 269, 265), (278, 273, 274), (279, 257, 277), (281, 257, 279), (283, 181, 173), (285, 173, 182), (187, 286, 186), (287, 173, 181), (288, 181, 283), (290, 173, 287), (291, 266, 264), (293, 267, 292), (388, 297, 298), (388, 298, 295), (388, 295, 296), (303, 191, 192), (303, 192, 190), (305, 304, 303), (221, 307, 305), (221, 305, 303), (221, 308, 306), (311, 309, 310), (316, 313, 221), (316, 314, 315), (316, 315, 313), (328, 319, 320), (328, 316, 221), (328, 318, 319), (327, 324, 325), (328, 325, 326), (328, 326, 321), (328, 321, 323), (328, 323, 318), (303, 190, 220), (395, 221, 329), (330, 215, 254), (333, 256, 258), (335, 333, 334), (337, 333, 335), (338, 336, 333), (339, 333, 337), (340, 336, 338), (341, 336, 340), (343, 333, 336), (344, 336, 341), (345, 333, 343), (347, 346, 345), (348, 280, 281), (351, 258, 349), (353, 258, 350), (354, 352, 353), (355, 258, 352), (575, 258, 355), (334, 333, 356), (365, 362, 363), (366, 364, 365), (434, 365, 361), (434, 366, 365), (370, 367, 368), (434, 371, 370), (375, 372, 373), (388, 300, 301), (388, 376, 377), (388, 377, 300), (382, 378, 379), (382, 379, 380), (388, 385, 382), (391, 386, 387), (387, 383, 385), (393, 389, 390), (393, 390, 391), (388, 391, 387), (393, 359, 392), (361, 393, 388), (395, 328, 221), (396, 395, 397), (398, 396, 397), (399, 331, 332), (399, 332, 400), (401, 333, 346), (405, 333, 401), (406, 333, 403), (407, 332, 406), (409, 332, 407), (410, 332, 409), (411, 332, 410), (412, 332, 411), (414, 412, 413), (418, 332, 416), (332, 419, 415), (423, 332, 417), (424, 332, 415), (423, 425, 422), (400, 332, 424), (434, 433, 374), (438, 435, 436), (434, 439, 438), (434, 440, 441), (447, 443, 444), (449, 445, 446), (454, 449, 434), (454, 451, 452), (454, 452, 449), (429, 428, 455), (431, 455, 454), (458, 394, 457), (459, 395, 396), (461, 395, 460), (462, 461, 460), (576, 459, 398), (464, 460, 576), (466, 463, 397), (467, 397, 399), (469, 399, 468), (470, 399, 469), (472, 399, 471), (473, 399, 472), (475, 399, 473), (474, 475, 473), (551, 399, 475), (468, 399, 427), (478, 469, 477), (479, 475, 476), (480, 475, 479), (483, 475, 481), (486, 483, 484), (485, 486, 484), (487, 483, 486), (488, 475, 487), (489, 475, 488), (497, 491, 492), (493, 497, 492), (502, 490, 497), (502, 497, 498), (507, 504, 508), (507, 505, 506), (879, 510, 511), (879, 511, 501), (879, 496, 507), (879, 507, 500), (515, 512, 513), (454, 432, 431), (454, 517, 518), (523, 519, 454), (534, 524, 525), (534, 529, 527), (540, 530, 531), (545, 539, 540), (546, 541, 542), (879, 542, 536), (543, 879, 536), (534, 543, 544), (534, 544, 539), (534, 539, 545), (534, 545, 533), (456, 434, 394), (887, 456, 547), (548, 461, 466), (549, 548, 466), (550, 466, 467), (550, 467, 551), (551, 475, 552), (554, 551, 553), (556, 475, 555), (558, 475, 556), (558, 556, 557), (559, 552, 558), (562, 551, 561), (563, 551, 562), (564, 551, 563), (565, 551, 564), (567, 551, 565), (568, 565, 566), (570, 551, 567), (579, 581, 578), (585, 581, 582), (583, 585, 582), (592, 587, 581), (592, 581, 585), (590, 585, 588), (592, 591, 589), (596, 592, 590), (594, 595, 593), (596, 598, 594), (602, 598, 596), (610, 599, 600), (610, 600, 601), (610, 602, 596), (610, 596, 597), (605, 603, 604), (607, 605, 610), (610, 608, 607), (613, 611, 612), (616, 617, 615), (618, 590, 617), (597, 596, 618), (622, 597, 619), (620, 622, 619), (621, 622, 620), (624, 622, 623), (626, 622, 624), (627, 622, 626), (628, 622, 627), (630, 631, 629), (632, 622, 631), (635, 622, 634), (643, 641, 640), (648, 640, 613), (644, 642, 643), (648, 645, 646), (652, 649, 650), (653, 651, 652), (648, 1, 653), (685, 648, 657), (654, 622, 637), (655, 637, 638), (656, 622, 654), (657, 610, 622), (659, 660, 657), (664, 660, 661), (662, 664, 661), (663, 665, 662), (668, 657, 664), (671, 657, 667), (673, 657, 669), (674, 672, 673), (675, 676, 672), (677, 657, 676), (678, 657, 677), (686, 25, 685), (687, 657, 678), (689, 685, 687), (690, 687, 688), (691, 685, 689), (693, 691, 692), (696, 702, 695), (703, 702, 696), (700, 704, 698), (705, 702, 700), (707, 679, 680), (723, 681, 682), (723, 682, 683), (684, 708, 683), (710, 723, 708), (712, 709, 680), (714, 710, 711), (717, 723, 713), (723, 716, 712), (722, 723, 717), (723, 719, 715), (726, 723, 724), (728, 723, 726), (730, 723, 728), (731, 727, 730), (732, 700, 723), (732, 723, 727), (734, 732, 733), (737, 732, 734), (738, 736, 737), (126, 125, 686), (126, 686, 740), (745, 706, 702), (742, 743, 702), (705, 742, 702), (748, 741, 706), (686, 685, 702), (753, 702, 741), (755, 747, 752), (761, 686, 756), (762, 686, 759), (763, 686, 762), (766, 686, 764), (740, 686, 765), (770, 740, 767), (768, 770, 767), (769, 771, 768), (774, 770, 771), (775, 126, 740), (776, 773, 770), (777, 732, 736), (778, 736, 739), (732, 751, 705), (781, 732, 777), (780, 782, 779), (732, 783, 780), (786, 732, 781), (784, 787, 783), (784, 789, 788), (792, 793, 791), (797, 126, 795), (799, 126, 796), (802, 798, 799), (804, 801, 798), (805, 126, 803), (807, 126, 805), (809, 806, 807), (188, 174, 126), (810, 813, 126), (811, 813, 810), (812, 813, 811), (815, 813, 814), (816, 817, 815), (818, 813, 817), (813, 820, 188), (821, 813, 818), (828, 188, 820), (813, 824, 819), (832, 813, 821), (834, 775, 773), (835, 833, 775), (836, 126, 833), (837, 188, 822), (831, 839, 830), (188, 841, 289), (843, 188, 837), (831, 845, 839), (848, 831, 832), (849, 832, 840), (843, 851, 842), (854, 846, 831), (859, 856, 857), (862, 860, 859), (864, 861, 862), (932, 864, 862), (932, 865, 866), (932, 866, 864), (871, 516, 515), (873, 874, 872), (879, 875, 876), (879, 876, 873), (882, 877, 878), (883, 881, 882), (857, 855, 884), (932, 862, 859), (879, 932, 884), (880, 879, 534), (885, 534, 456), (886, 885, 456), (888, 547, 458), (890, 548, 549), (893, 550, 551), (893, 891, 550), (894, 551, 554), (898, 551, 894), (900, 897, 898), (902, 893, 895), (904, 902, 903), (906, 893, 902), (907, 893, 905), (909, 907, 908), (912, 893, 910), (913, 891, 911), (915, 891, 913), (916, 917, 915), (918, 891, 917), (925, 923, 924), (950, 927, 928), (932, 868, 869), (932, 930, 931), (937, 933, 934), (937, 938, 939), (937, 939, 936), (937, 940, 941), (944, 942, 937), (950, 945, 946), (950, 946, 944), (950, 920, 947), (950, 948, 949), (951, 879, 880), (952, 951, 880), (952, 885, 886), (1023, 952, 886), (888, 886, 887), (953, 886, 888), (953, 888, 889), (954, 953, 889), (954, 889, 890), (955, 890, 892), (955, 892, 891), (956, 918, 919), (918, 956, 957), (958, 918, 957), (960, 918, 958), (961, 962, 960), (964, 918, 962), (963, 964, 962), (966, 918, 964), (968, 918, 966), (970, 918, 969), (971, 969, 968), (973, 970, 969), (974, 975, 973), (977, 978, 975), (970, 975, 978), (980, 970, 979), (970, 980, 981), (982, 970, 981), (984, 970, 983), (986, 970, 985), (987, 988, 986), (990, 970, 988), (989, 991, 988), (950, 995, 996), (999, 997, 998), (1006, 1003, 1004), (950, 1004, 1002), (1008, 2000, 1007), (1008, 1007, 1006), (1071, 1006, 950), (1071, 1009, 1010), (1071, 1010, 1008), (1071, 1011, 1012), (1013, 1014, 1071), (1017, 1015, 1016), (994, 993, 1018), (1020, 1018, 1019), (1071, 1020, 1017), (1071, 1017, 1013), (1021, 950, 951), (1022, 951, 952), (1024, 1022, 1023), (1025, 954, 955), (1026, 918, 970), (1026, 955, 918), (1029, 970, 990), (1030, 1029, 1028), (1032, 1029, 1030), (1035, 1029, 1034), (1037, 970, 1036), (1039, 970, 1037), (1040, 1037, 1038), (1041, 1039, 1040), (1043, 1039, 1041), (1044, 1039, 1042), (1051, 1047, 1048), (1051, 1048, 1049), (1056, 1051, 1071), (1058, 1055, 1056), (1061, 1059, 1058), (1063, 1060, 1061), (1064, 1063, 1056), (1070, 1066, 1067), (1142, 1067, 1068), (1142, 1068, 1069), (1071, 1045, 994), (1071, 994, 1020), (1064, 1056, 1071), (1072, 950, 1021), (1077, 1075, 1076), (1077, 1078, 1072), (1076, 1021, 1022), (1077, 1076, 1022), (1079, 1077, 1022), (1079, 1022, 1024), (1164, 1079, 1024), (1080, 1024, 1023), (1081, 1080, 953), (1081, 953, 954), (1084, 954, 1025), (1086, 1025, 955), (1090, 1086, 1087), (1091, 1084, 1085), (1091, 1089, 1090), (1092, 1091, 1093), (1093, 1088, 955), (1099, 1039, 1097), (1101, 1039, 1100), (1095, 1026, 1039), (1104, 1039, 1101), (1105, 1102, 1103), (1106, 1095, 1102), (1109, 1106, 1107), (1112, 1095, 1106), (1113, 1106, 1111), (1116, 1095, 1112), (1117, 1114, 1115), (1118, 1095, 1114), (1120, 1095, 1118), (1122, 1123, 1121), (1134, 1123, 1124), (1125, 1134, 1124), (1134, 1128, 1129), (1131, 1134, 1130), (1140, 1135, 1136), (1149, 1143, 1142), (1149, 1142, 1064), (1149, 1144, 1145), (1149, 1145, 1146), (1149, 1146, 1147), (1149, 1150, 1151), (1149, 1155, 1153), (1159, 1158, 1157), (1149, 1132, 1127), (1162, 1161, 1073), (1162, 1073, 1078), (1165, 1079, 1164), (1167, 1163, 1165), (1167, 1165, 1164), (1167, 1164, 1166), (1168, 1080, 1169), (1169, 1080, 1081), (1170, 1169, 1081), (1171, 1081, 1083), (1172, 1094, 1173), (1172, 1092, 1094), (1235, 1092, 1172), (1173, 1094, 1095), (1175, 1095, 1096), (1178, 1095, 1176), (1180, 1095, 1177), (1181, 1173, 1179), (1187, 1173, 1185), (1188, 1173, 1186), (1196, 1193, 1194), (1200, 1197, 1195), (1200, 1198, 1199), (1205, 1202, 1203), (1205, 1203, 1200), (1211, 1206, 1207), (1298, 1207, 1204), (1213, 1208, 1209), (1298, 1210, 1211), (1222, 1217, 1218), (1219, 1218, 1138), (1200, 1223, 1224), (1200, 1224, 1222), (1200, 1225, 1226), (1194, 1192, 1229), (1200, 1229, 1228), (1230, 1134, 1149), (1231, 1161, 1162), (1335, 1231, 1162), (1232, 1162, 1163), (1166, 1163, 1167), (1233, 1163, 1166), (1233, 1166, 1168), (1170, 1168, 1169), (1339, 1168, 1170), (1234, 1171, 1083), (1235, 1083, 1092), (1237, 1188, 1190), (1238, 1173, 1188), (1240, 1238, 1239), (1241, 1173, 1240), (1244, 1173, 1241), (1247, 1173, 1245), (1249, 1248, 1247), (1250, 1173, 1248), (1253, 1250, 1251), (1308, 1260, 1261), (1308, 1262, 1263), (1266, 1264, 1308), (1268, 1270, 1269), (1271, 1269, 1270), (1273, 1271, 1272), (1277, 1265, 1266), (1271, 1279, 1267), (1286, 1278, 1279), (1280, 1286, 1279), (1281, 1287, 1280), (1290, 1282, 1283), (1290, 1287, 1288), (1286, 1289, 1285), (1291, 1290, 1284), (1291, 1284, 1276), (1290, 1292, 1286), (1437, 1290, 1291), (1294, 1212, 1213), (1214, 1294, 1213), (1298, 1215, 1216), (1297, 1293, 1294), (1295, 1298, 1294), (1301, 1299, 1300), (1298, 1300, 1297), (1307, 1304, 1305), (1308, 1305, 1306), (1298, 1308, 1303), (1308, 1261, 1259), (1314, 1298, 1310), (1316, 1314, 1310), (1318, 1320, 1317), (1321, 1308, 1311), (1315, 1323, 1318), (1324, 1277, 1308), (1326, 1308, 1321), (1325, 1330, 1324), (1332, 1325, 1326), (1333, 1328, 1329), (1466, 1315, 1200), (1466, 1200, 1230), (1334, 1230, 1160), (1232, 1335, 1162), (1336, 1232, 1163), (1339, 1233, 1168), (1342, 1234, 1341), (1346, 1342, 1344), (1349, 1234, 1342), (1354, 1234, 1352), (1355, 1234, 1354), (1358, 1341, 1236), (1235, 1359, 1236), (1362, 1235, 1357), (1360, 1366, 1359), (1369, 1235, 1361), (1372, 1378, 1356), (1374, 1356, 1367), (1370, 1234, 1351), (1381, 1378, 1372), (1377, 1375, 1376), (1385, 1382, 1384), (1380, 1386, 1379), (1352, 1234, 1375), (1382, 1352, 1375), (1390, 1352, 1388), (1391, 1352, 1389), (1393, 1235, 1172), (1396, 1393, 1172), (1404, 1393, 1396), (1397, 1405, 1394), (1398, 1407, 1397), (1408, 1398, 1172), (1409, 1172, 1399), (1411, 1402, 1395), (1412, 1413, 1256), (1415, 1172, 1250), (1416, 1256, 1413), (1414, 1417, 1413), (1427, 1256, 1416), (1428, 1419, 1420), (1423, 1429, 1422), (1434, 1423, 1424), (1433, 1431, 1430), (1435, 1424, 1425), (1436, 1172, 1419), (1443, 1291, 1438), (1291, 1446, 1440), (1447, 1441, 1442), (1445, 1448, 1444), (1450, 1445, 1440), (1291, 1451, 1446), (1454, 1291, 1441), (1456, 1457, 1455), (1460, 1457, 1458), (1461, 1448, 1449), (1462, 1291, 1324), (1331, 1463, 1330), (1467, 1465, 1466), (1466, 1468, 1467), (1473, 1469, 1470), (1475, 1477, 1474), (1475, 1473, 1466), (1480, 1478, 1477), (1492, 1481, 1480), (1492, 1480, 1475), (1492, 1482, 1483), (1486, 1484, 1492), (1492, 1488, 1486), (1492, 1489, 1487), (1493, 1334, 1335), (1494, 1335, 1232), (1337, 1232, 1336), (1338, 1337, 1336), (1495, 1338, 1233), (1496, 1337, 1338), (1498, 1337, 1497), (1498, 1497, 1496), (1498, 1496, 1499), (1499, 1233, 1339), (1500, 1339, 1340), (1502, 1340, 1234), (1506, 1502, 1504), (1234, 1509, 1503), (1508, 1512, 1502), (1510, 1513, 1509), (1514, 1511, 1234), (1515, 1502, 1512), (1514, 1518, 1511), (1519, 1520, 1514), (1522, 1525, 1521), (1523, 1525, 1522), (1527, 1525, 1526), (1529, 1527, 1528), (1532, 1525, 1527), (1533, 1527, 1531), (1536, 1525, 1532), (1537, 1525, 1534), (1541, 1234, 1355), (1542, 1234, 1353), (1543, 1353, 1540), (1544, 1551, 1542), (1544, 1546, 1551), (1547, 1551, 1546), (1548, 1551, 1547), (1552, 1551, 1548), (1550, 1553, 1548), (1524, 1519, 1551), (1555, 1552, 1553), (1558, 1524, 1551), (1559, 1552, 1555), (1558, 1560, 1557), (1561, 1551, 1552), (1565, 1558, 1551), (1568, 1551, 1561), (1571, 1569, 1565), (1572, 1566, 1551), (1573, 1551, 1567), (1578, 1576, 1577), (1581, 1582, 1580), (1583, 1584, 1582), (1579, 1585, 1583), (1587, 1490, 1491), (1593, 1590, 1591), (1593, 1591, 1589), (1593, 1589, 1492), (1593, 1574, 1594), (1578, 1577, 1593), (1579, 1593, 1492), (1596, 1579, 1492), (1599, 1598, 1492), (1604, 1596, 1597), (1608, 1603, 1579), (1610, 1596, 1604), (1612, 1595, 1492), (1613, 1611, 1615), (1595, 1616, 1615), (1612, 1620, 1595), (1622, 1617, 1618), (1624, 1466, 1493), (1697, 1493, 1625), (1626, 1625, 1494), (1627, 1626, 1337), (1628, 1337, 1498), (1630, 1628, 1499), (1629, 1628, 1630), (1631, 1629, 1499), (1627, 1337, 1629), (1633, 1499, 1500), (1633, 1500, 1501), (1501, 1525, 1537), (1538, 1501, 1537), (1539, 1501, 1538), (1636, 1501, 1635), (1637, 1501, 1636), (1639, 1501, 1637), (1640, 1501, 1639), (1642, 1501, 1640), (1644, 1501, 1642), (1646, 1645, 1643), (1651, 1501, 1645), (1650, 1652, 1649), (1654, 1651, 1645), (1655, 1645, 1652), (1657, 1654, 1655), (1659, 1662, 1658), (1677, 1673, 1674), (1680, 1674, 1671), (1679, 1675, 1676), (1679, 1676, 1677), (1682, 1678, 1679), (1680, 1672, 1669), (1686, 1683, 1681), (1686, 1687, 1685), (1691, 1688, 1689), (1686, 1692, 1691), (1686, 1693, 1694), (1666, 1664, 1680), (1698, 1624, 1697), (1698, 1680, 1624), (1699, 1697, 1625), (1699, 1625, 1626), (1700, 1699, 1626), (1700, 1626, 1627), (1701, 1627, 1632), (1702, 1701, 1631), (1703, 1627, 1702), (1706, 1633, 1501), (1708, 1706, 1704), (1711, 1501, 1710), (1712, 1501, 1711), (1713, 1501, 1712), (1714, 1501, 1713), (1716, 1501, 1714), (1718, 1501, 1715), (1720, 1718, 1719), (1721, 1704, 1720), (1722, 1704, 1721), (1724, 1704, 1722), (1725, 1704, 1723), (1731, 1729, 1661), (1730, 1661, 1662), (1730, 1732, 1733), (1730, 1733, 1731), (1735, 1734, 1730), (1739, 1735, 1730), (1737, 1740, 1736), (1742, 1737, 1738), (1742, 1743, 1741), (1745, 1746, 1744), (1747, 1750, 1745), (1695, 1730, 1663), (1686, 1695, 1696), (1751, 1745, 1730), (1730, 1753, 1751), (1730, 1757, 1753), (1754, 1759, 1730), (1755, 1760, 1730), (1756, 1762, 1730), (1764, 1756, 1752), (1756, 1765, 1762), (1768, 1686, 1698), (1771, 1769, 1768), (1777, 1769, 1774), (1776, 1778, 1772), (1768, 1780, 1779), (1784, 1773, 1768), (1787, 1698, 1697), (1789, 1788, 1787), (1792, 1787, 1788), (1785, 1768, 1787), (1797, 1787, 1792), (1803, 1806, 1802), (1786, 1697, 1699), (1809, 1786, 1699), (1786, 1810, 1799), (1808, 1812, 1786), (1814, 1815, 1813), (1786, 1820, 1816), (1699, 1823, 1809), (1833, 1699, 1700), (1827, 1699, 1826), (1826, 1830, 1827), (1834, 1828, 1699), (1835, 1699, 1829), (1831, 1836, 1826), (1839, 1699, 1828), (1840, 1828, 1834), (1843, 1838, 1839), (1847, 1699, 1838), (1844, 1825, 1699), (1848, 1845, 1846), (1850, 1849, 1700), (1837, 1833, 1849), (1852, 1837, 1849), (1852, 1853, 1837), (1850, 1855, 1849), (1700, 1858, 1857), (1856, 1860, 1700), (1700, 1862, 1856), (1861, 1863, 1700), (1864, 1867, 1861), (1868, 1703, 1631), (1851, 1700, 1703), (1868, 1873, 1869), (1871, 1874, 1868), (1879, 1851, 1872), (1870, 1882, 1881), (1886, 1851, 1877), (1888, 1851, 1885), (1889, 1868, 1631), (1890, 1884, 1870), (1889, 1891, 1870), (1893, 1894, 1892), (1896, 1897, 1895), (1899, 1633, 1705), (1902, 1899, 1900), (1904, 1903, 1901), (1905, 1899, 1903), (1907, 1899, 1905), (1909, 1899, 1907), (1912, 1709, 1708), (1913, 1706, 1708), (1915, 1707, 1706), (1918, 1705, 1916), (1919, 1705, 1918), (1920, 1899, 1705), (1922, 1705, 1919), (1926, 1923, 1899), (1921, 1927, 1920), (1929, 1932, 1921), (1929, 1931, 1930), (1934, 1921, 1922), (1935, 1924, 1925), (1936, 1726, 1704), (1727, 1937, 1704), (1939, 1725, 1728), (1938, 1942, 1727), (1944, 1939, 1940), (1865, 1945, 1864), (1947, 1948, 1946), (1950, 1851, 1888), (1953, 1955, 1954), (1949, 1953, 1952), (1889, 1959, 1898), (1962, 1963, 1961), (1889, 1965, 1964), (1967, 1968, 1966), (1889, 1973, 1971), (1977, 1975, 1974), (1979, 1975, 1976), (1980, 1889, 1899), (1911, 1981, 1910), (1983, 1981, 1982), (1984, 1980, 1983), (1986, 1889, 1980), (1993, 1980, 1985), (1994, 1889, 1986), (1988, 1995, 1980), (1996, 1991, 1992), (1999, 1889, 1994), (13, 10, 12), (90, 87, 77), (78, 92, 90), (505, 502, 503), (507, 502, 505), (509, 507, 508), (743, 745, 702), (746, 706, 745), (705, 744, 742), (794, 790, 784), (791, 789, 790), (813, 819, 820), (825, 826, 823), (827, 828, 826), (829, 822, 828), (1271, 1267, 1269), (1272, 1271, 1270), (1280, 1271, 1273), (1280, 1273, 1274), (1344, 1342, 1343), (1345, 1344, 1343), (1349, 1347, 1348), (1349, 1342, 1346), (1234, 1349, 1351), (1388, 1382, 1383), (1430, 1434, 1424), (1431, 1434, 1430), (1456, 1455, 1448), (1461, 1458, 1456), (1503, 1505, 1502), (1503, 1507, 1505), (1602, 1599, 1492), (1602, 1601, 1599), (1804, 1803, 1801), (1932, 1933, 1921), (1930, 1932, 1929), (1956, 1957, 1952), (1954, 1956, 1952), (5, 11, 10), (11, 12, 10), (648, 16, 7), (9, 18, 8), (14, 19, 13), (648, 20, 16), (25, 24, 17), (648, 25, 20), (25, 22, 23), (27, 30, 26), (37, 38, 36), (43, 42, 39), (25, 43, 40), (43, 45, 42), (43, 47, 44), (47, 49, 46), (43, 51, 48), (43, 53, 50), (43, 55, 52), (43, 57, 55), (65, 63, 58), (57, 65, 60), (65, 64, 61), (65, 33, 31), (43, 65, 57), (25, 35, 29), (93, 80, 68), (70, 93, 69), (73, 82, 81), (95, 85, 74), (90, 89, 86), (90, 92, 91), (81, 93, 70), (95, 82, 83), (79, 94, 78), (95, 93, 81), (79, 96, 94), (99, 101, 98), (106, 103, 100), (65, 106, 101), (106, 105, 102), (106, 109, 104), (106, 111, 108), (106, 113, 111), (113, 116, 112), (106, 119, 115), (119, 122, 118), (122, 123, 121), (106, 122, 119), (123, 95, 76), (122, 95, 123), (106, 95, 122), (65, 99, 33), (686, 125, 25), (126, 124, 125), (142, 128, 129), (142, 131, 132), (134, 139, 133), (139, 138, 135), (142, 141, 138), (141, 145, 140), (144, 147, 143), (150, 152, 149), (152, 153, 151), (93, 160, 153), (156, 93, 163), (93, 159, 160), (163, 166, 162), (93, 166, 163), (142, 127, 167), (170, 142, 169), (166, 142, 170), (93, 142, 166), (93, 66, 97), (93, 150, 148), (171, 93, 95), (172, 171, 106), (257, 171, 172), (173, 172, 124), (173, 257, 172), (126, 174, 124), (174, 173, 124), (176, 178, 174), (174, 180, 179), (184, 183, 174), (572, 184, 174), (177, 186, 185), (174, 187, 186), (188, 187, 174), (190, 192, 189), (194, 198, 193), (197, 195, 196), (215, 203, 199), (215, 202, 203), (205, 207, 204), (207, 209, 206), (209, 212, 208), (215, 209, 205), (211, 214, 210), (215, 211, 212), (211, 217, 214), (217, 219, 216), (215, 217, 211), (221, 220, 219), (221, 303, 220), (223, 227, 226), (225, 230, 224), (228, 231, 227), (215, 573, 229), (231, 234, 225), (243, 215, 225), (245, 244, 237), (239, 245, 238), (233, 215, 194), (245, 247, 146), (142, 245, 144), (245, 250, 246), (250, 248, 249), (245, 252, 250), (254, 215, 245), (256, 255, 171), (256, 331, 255), (258, 256, 257), (259, 257, 173), (260, 259, 173), (261, 257, 259), (262, 263, 257), (264, 265, 257), (267, 268, 264), (271, 270, 268), (272, 271, 268), (274, 273, 257), (275, 274, 257), (273, 277, 257), (280, 258, 257), (281, 280, 257), (282, 281, 279), (284, 283, 173), (285, 284, 173), (290, 260, 173), (266, 292, 267), (295, 298, 294), (388, 301, 297), (303, 304, 302), (305, 574, 304), (221, 306, 307), (221, 310, 308), (221, 311, 310), (221, 313, 311), (313, 315, 312), (318, 323, 317), (316, 328, 320), (323, 321, 322), (328, 327, 325), (328, 296, 327), (328, 388, 296), (329, 221, 215), (330, 329, 215), (331, 330, 254), (332, 331, 256), (339, 338, 333), (333, 332, 256), (342, 341, 340), (345, 346, 333), (349, 258, 280), (351, 350, 258), (353, 352, 258), (356, 333, 258), (357, 356, 258), (575, 357, 258), (358, 337, 335), (361, 363, 360), (361, 365, 363), (434, 368, 366), (434, 370, 368), (370, 371, 369), (434, 373, 371), (434, 375, 373), (300, 377, 299), (388, 380, 376), (388, 382, 380), (382, 385, 381), (385, 383, 384), (388, 387, 385), (388, 393, 391), (393, 361, 359), (388, 434, 361), (394, 388, 328), (395, 394, 328), (397, 329, 330), (397, 395, 329), (331, 397, 330), (399, 397, 331), (402, 401, 346), (404, 403, 333), (405, 404, 333), (406, 332, 333), (408, 407, 406), (413, 412, 411), (416, 332, 412), (418, 417, 332), (332, 420, 419), (332, 421, 420), (332, 422, 421), (423, 422, 332), (423, 426, 425), (427, 399, 400), (431, 432, 430), (434, 374, 375), (434, 436, 433), (434, 438, 436), (438, 439, 437), (434, 441, 439), (434, 442, 440), (434, 444, 442), (434, 447, 444), (447, 449, 446), (449, 450, 448), (434, 449, 447), (449, 452, 450), (454, 453, 451), (454, 455, 453), (431, 429, 455), (456, 454, 434), (394, 434, 388), (457, 394, 395), (461, 458, 457), (459, 460, 395), (461, 457, 395), (463, 461, 462), (398, 459, 396), (576, 460, 459), (397, 576, 398), (464, 462, 460), (397, 464, 576), (577, 462, 464), (397, 577, 464), (577, 463, 462), (397, 463, 577), (465, 461, 463), (466, 465, 463), (467, 466, 397), (471, 399, 470), (474, 476, 475), (477, 469, 468), (480, 481, 475), (482, 483, 481), (487, 475, 483), (497, 490, 491), (493, 498, 497), (496, 494, 495), (502, 496, 490), (507, 506, 504), (500, 509, 499), (496, 501, 494), (502, 507, 496), (500, 507, 509), (879, 513, 510), (496, 879, 501), (879, 515, 513), (515, 516, 514), (454, 518, 432), (454, 520, 517), (454, 519, 520), (519, 523, 521), (523, 525, 522), (534, 527, 524), (523, 534, 525), (527, 529, 526), (454, 534, 523), (529, 533, 528), (540, 539, 530), (533, 545, 532), (534, 533, 529), (536, 542, 535), (537, 543, 536), (539, 544, 538), (879, 546, 542), (879, 500, 546), (534, 879, 543), (456, 534, 454), (458, 547, 394), (547, 456, 394), (548, 458, 461), (466, 461, 465), (550, 549, 466), (551, 467, 399), (555, 475, 489), (558, 552, 475), (560, 552, 559), (561, 551, 552), (568, 567, 565), (569, 553, 551), (570, 569, 551), (571, 554, 553), (579, 582, 581), (581, 584, 580), (581, 587, 584), (586, 588, 585), (592, 589, 587), (590, 592, 585), (596, 593, 592), (593, 596, 594), (610, 604, 599), (602, 610, 601), (610, 605, 604), (607, 608, 606), (610, 609, 608), (610, 612, 609), (610, 613, 612), (614, 615, 590), (615, 617, 590), (618, 596, 590), (621, 623, 622), (622, 610, 597), (625, 626, 624), (628, 629, 622), (629, 631, 622), (632, 633, 622), (633, 634, 622), (635, 636, 622), (636, 637, 622), (640, 641, 639), (648, 643, 640), (610, 648, 613), (648, 644, 643), (648, 646, 644), (648, 647, 645), (648, 650, 647), (657, 648, 610), (648, 652, 650), (648, 653, 652), (648, 3, 1), (648, 2, 3), (655, 654, 637), (658, 657, 622), (658, 659, 657), (664, 657, 660), (662, 665, 664), (663, 666, 665), (668, 667, 657), (670, 669, 657), (671, 670, 657), (673, 672, 657), (676, 657, 672), (685, 25, 648), (687, 685, 657), (690, 689, 687), (693, 695, 691), (702, 685, 691), (695, 702, 691), (697, 703, 696), (700, 698, 699), (703, 704, 702), (700, 702, 704), (723, 680, 681), (708, 723, 683), (680, 709, 707), (723, 712, 680), (713, 723, 710), (714, 713, 710), (723, 715, 716), (721, 720, 723), (722, 721, 723), (718, 701, 694), (723, 718, 719), (723, 701, 718), (724, 723, 720), (725, 724, 720), (723, 700, 701), (729, 728, 726), (730, 727, 723), (732, 705, 700), (733, 732, 727), (735, 734, 733), (737, 736, 732), (741, 702, 706), (749, 748, 706), (705, 751, 750), (747, 686, 702), (752, 747, 702), (753, 752, 702), (755, 754, 747), (756, 686, 747), (757, 756, 747), (758, 757, 747), (760, 759, 686), (761, 760, 686), (764, 686, 763), (766, 765, 686), (768, 771, 770), (769, 772, 771), (770, 773, 740), (773, 775, 740), (778, 777, 736), (732, 779, 751), (732, 780, 779), (732, 784, 783), (785, 784, 732), (786, 785, 732), (784, 788, 787), (784, 790, 789), (792, 791, 790), (797, 796, 126), (799, 798, 126), (800, 799, 796), (798, 801, 126), (801, 803, 126), (807, 806, 126), (808, 807, 805), (806, 810, 126), (813, 188, 126), (812, 814, 813), (815, 817, 813), (828, 822, 188), (826, 828, 820), (823, 826, 820), (813, 830, 824), (831, 830, 813), (832, 831, 813), (775, 833, 126), (836, 795, 126), (830, 839, 838), (188, 842, 841), (843, 842, 188), (844, 843, 837), (831, 846, 845), (848, 847, 831), (849, 848, 832), (850, 849, 840), (843, 852, 851), (854, 853, 846), (859, 860, 858), (864, 866, 863), (932, 867, 865), (932, 869, 867), (879, 871, 515), (871, 873, 870), (879, 873, 871), (873, 876, 874), (879, 878, 875), (879, 882, 878), (884, 883, 882), (879, 884, 882), (884, 859, 857), (884, 932, 859), (885, 880, 534), (887, 886, 456), (888, 887, 547), (889, 888, 458), (548, 889, 458), (890, 889, 548), (892, 890, 549), (891, 549, 550), (891, 892, 549), (896, 895, 551), (897, 896, 551), (898, 897, 551), (899, 898, 894), (895, 893, 551), (901, 895, 896), (903, 902, 895), (906, 905, 893), (908, 907, 905), (910, 893, 907), (911, 891, 893), (912, 911, 893), (914, 913, 911), (915, 917, 891), (917, 919, 918), (950, 926, 925), (950, 928, 926), (950, 929, 927), (932, 931, 868), (932, 934, 930), (937, 936, 933), (932, 937, 934), (936, 939, 935), (937, 941, 938), (937, 942, 940), (944, 946, 943), (950, 949, 945), (937, 950, 944), (950, 921, 920), (948, 950, 947), (950, 922, 921), (932, 950, 937), (950, 924, 922), (950, 925, 924), (951, 950, 932), (951, 932, 879), (952, 880, 885), (953, 1023, 886), (918, 955, 891), (959, 960, 958), (960, 962, 918), (965, 966, 964), (967, 968, 966), (968, 969, 918), (972, 973, 969), (973, 975, 970), (974, 976, 975), (978, 979, 970), (982, 983, 970), (984, 985, 970), (986, 988, 970), (988, 991, 990), (950, 996, 929), (950, 998, 995), (950, 999, 998), (950, 1001, 999), (1001, 1002, 1000), (950, 1002, 1001), (950, 1006, 1004), (1006, 1007, 1005), (1071, 1008, 1006), (1071, 1012, 1009), (1071, 1014, 1011), (1017, 1020, 1015), (1018, 993, 992), (1020, 994, 1018), (1022, 1021, 951), (1023, 1022, 952), (953, 1080, 1023), (955, 954, 890), (1027, 1029, 990), (1028, 1029, 1027), (1032, 1031, 1029), (1033, 1029, 1031), (1035, 970, 1029), (1036, 970, 1035), (1039, 1026, 970), (1040, 1039, 1037), (1043, 1042, 1039), (1051, 1052, 1050), (1051, 1053, 1052), (1051, 1054, 1053), (1051, 1056, 1054), (1058, 1059, 1057), (1056, 1061, 1058), (1063, 1062, 1060), (1056, 1063, 1061), (1064, 1065, 1063), (1064, 1069, 1065), (1142, 1070, 1067), (1064, 1142, 1069), (1071, 1046, 1045), (1071, 1049, 1046), (1071, 1051, 1049), (1072, 1071, 950), (1072, 1073, 1071), (1078, 1073, 1072), (1074, 1072, 1021), (1075, 1074, 1021), (1076, 1075, 1021), (1075, 1072, 1074), (1077, 1072, 1075), (1080, 1164, 1024), (1082, 1081, 954), (1083, 1081, 1082), (1084, 1082, 954), (1091, 1082, 1084), (1085, 1084, 1025), (1086, 1085, 1025), (1087, 1086, 955), (1088, 1087, 955), (1086, 1091, 1085), (1090, 1089, 1086), (1088, 1090, 1087), (1089, 1091, 1086), (1093, 1090, 1088), (1093, 1091, 1090), (1092, 1082, 1091), (1094, 955, 1026), (1094, 1093, 955), (1094, 1092, 1093), (1095, 1094, 1026), (1097, 1039, 1044), (1099, 1098, 1039), (1100, 1039, 1098), (1102, 1095, 1039), (1103, 1102, 1039), (1104, 1103, 1039), (1107, 1106, 1102), (1108, 1107, 1102), (1110, 1107, 1108), (1113, 1112, 1106), (1115, 1114, 1095), (1116, 1115, 1095), (1119, 1096, 1095), (1120, 1119, 1095), (1122, 1124, 1123), (1134, 1129, 1123), (1125, 1130, 1134), (1134, 1133, 1128), (1134, 1136, 1133), (1134, 1140, 1136), (1070, 1142, 1141), (1149, 1147, 1143), (1149, 1148, 1144), (1149, 1151, 1148), (1149, 1152, 1150), (1149, 1154, 1152), (1149, 1153, 1154), (1149, 1157, 1155), (1157, 1158, 1156), (1149, 1159, 1157), (1149, 1127, 1159), (1127, 1132, 1126), (1149, 1131, 1132), (1161, 1064, 1071), (1073, 1161, 1071), (1161, 1149, 1064), (1163, 1078, 1077), (1079, 1163, 1077), (1165, 1163, 1079), (1168, 1166, 1164), (1080, 1168, 1164), (1092, 1083, 1082), (1175, 1174, 1095), (1176, 1095, 1174), (1178, 1177, 1095), (1179, 1173, 1095), (1180, 1179, 1095), (1181, 1182, 1173), (1182, 1183, 1173), (1183, 1184, 1173), (1184, 1185, 1173), (1187, 1186, 1173), (1189, 1188, 1186), (1190, 1188, 1189), (1191, 1175, 1096), (1200, 1195, 1196), (1200, 1199, 1197), (1200, 1201, 1198), (1200, 1203, 1201), (1298, 1211, 1207), (1205, 1298, 1204), (1213, 1212, 1208), (1298, 1216, 1210), (1138, 1218, 1137), (1139, 1219, 1138), (1134, 1220, 1140), (1220, 1218, 1219), (1222, 1224, 1221), (1200, 1226, 1223), (1218, 1200, 1222), (1134, 1218, 1220), (1200, 1228, 1225), (1228, 1229, 1227), (1200, 1194, 1229), (1200, 1196, 1194), (1134, 1200, 1218), (1230, 1200, 1134), (1149, 1134, 1131), (1160, 1230, 1149), (1161, 1160, 1149), (1231, 1160, 1161), (1231, 1334, 1160), (1163, 1162, 1078), (1171, 1170, 1081), (1234, 1170, 1171), (1235, 1236, 1083), (1236, 1234, 1083), (1240, 1173, 1238), (1242, 1241, 1240), (1244, 1243, 1173), (1245, 1173, 1243), (1246, 1245, 1243), (1247, 1248, 1173), (1250, 1172, 1173), (1251, 1250, 1248), (1252, 1253, 1251), (1253, 1254, 1250), (1254, 1255, 1250), (1255, 1256, 1250), (1257, 1258, 1256), (1308, 1263, 1260), (1308, 1264, 1262), (1277, 1266, 1308), (1271, 1280, 1279), (1276, 1284, 1275), (1286, 1285, 1278), (1280, 1287, 1286), (1290, 1288, 1282), (1284, 1290, 1283), (1287, 1290, 1286), (1277, 1291, 1276), (1437, 1292, 1290), (1214, 1295, 1294), (1298, 1296, 1215), (1298, 1297, 1294), (1298, 1295, 1296), (1200, 1298, 1205), (1298, 1301, 1300), (1298, 1303, 1301), (1303, 1306, 1302), (1308, 1307, 1305), (1303, 1308, 1306), (1308, 1259, 1307), (1200, 1309, 1298), (1309, 1310, 1298), (1311, 1308, 1298), (1312, 1311, 1298), (1313, 1312, 1298), (1314, 1313, 1298), (1315, 1309, 1200), (1309, 1318, 1317), (1315, 1318, 1309), (1319, 1311, 1312), (1322, 1321, 1311), (1324, 1291, 1277), (1325, 1324, 1308), (1326, 1325, 1308), (1327, 1326, 1321), (1466, 1329, 1315), (1325, 1331, 1330), (1466, 1333, 1329), (1335, 1334, 1231), (1233, 1336, 1163), (1233, 1338, 1336), (1340, 1339, 1170), (1234, 1340, 1170), (1341, 1234, 1236), (1343, 1342, 1341), (1347, 1349, 1346), (1350, 1351, 1349), (1236, 1359, 1358), (1360, 1359, 1235), (1378, 1360, 1235), (1356, 1378, 1235), (1362, 1361, 1235), (1363, 1343, 1341), (1359, 1365, 1364), (1359, 1366, 1365), (1367, 1356, 1235), (1368, 1367, 1235), (1369, 1368, 1235), (1360, 1378, 1371), (1373, 1372, 1356), (1370, 1375, 1234), (1378, 1380, 1379), (1381, 1380, 1378), (1377, 1382, 1375), (1385, 1383, 1382), (1380, 1387, 1386), (1382, 1388, 1352), (1390, 1389, 1352), (1391, 1354, 1352), (1392, 1355, 1354), (1395, 1357, 1235), (1393, 1395, 1235), (1394, 1396, 1172), (1172, 1397, 1394), (1398, 1397, 1172), (1400, 1399, 1172), (1401, 1400, 1172), (1395, 1402, 1357), (1404, 1403, 1393), (1397, 1406, 1405), (1409, 1408, 1172), (1410, 1409, 1399), (1258, 1412, 1256), (1417, 1416, 1413), (1414, 1418, 1417), (1420, 1419, 1172), (1421, 1420, 1172), (1415, 1421, 1172), (1256, 1422, 1250), (1256, 1423, 1422), (1424, 1423, 1256), (1425, 1424, 1256), (1426, 1425, 1256), (1427, 1426, 1256), (1433, 1432, 1431), (1436, 1401, 1172), (1440, 1439, 1437), (1291, 1440, 1437), (1442, 1441, 1291), (1443, 1442, 1291), (1439, 1445, 1444), (1440, 1445, 1439), (1445, 1449, 1448), (1450, 1449, 1445), (1291, 1452, 1451), (1291, 1453, 1452), (1454, 1453, 1291), (1456, 1458, 1457), (1460, 1459, 1457), (1461, 1456, 1448), (1462, 1438, 1291), (1331, 1464, 1463), (1466, 1465, 1333), (1466, 1470, 1468), (1466, 1473, 1470), (1473, 1471, 1472), (1473, 1475, 1471), (1477, 1478, 1476), (1475, 1480, 1477), (1480, 1481, 1479), (1492, 1483, 1481), (1466, 1492, 1475), (1492, 1484, 1482), (1486, 1488, 1485), (1492, 1487, 1488), (1492, 1491, 1489), (1334, 1466, 1230), (1493, 1466, 1334), (1494, 1493, 1335), (1337, 1494, 1232), (1495, 1496, 1338), (1497, 1337, 1496), (1499, 1495, 1233), (1499, 1496, 1495), (1500, 1499, 1339), (1501, 1500, 1340), (1503, 1502, 1234), (1505, 1504, 1502), (1506, 1508, 1502), (1234, 1510, 1509), (1511, 1510, 1234), (1515, 1340, 1502), (1512, 1516, 1515), (1511, 1518, 1517), (1234, 1519, 1514), (1515, 1525, 1340), (1515, 1521, 1525), (1523, 1526, 1525), (1529, 1531, 1527), (1525, 1501, 1340), (1533, 1532, 1527), (1535, 1534, 1525), (1536, 1535, 1525), (1540, 1353, 1234), (1541, 1540, 1234), (1542, 1551, 1234), (1545, 1544, 1542), (1549, 1550, 1548), (1551, 1519, 1234), (1553, 1552, 1548), (1550, 1554, 1553), (1556, 1555, 1553), (1524, 1557, 1530), (1524, 1558, 1557), (1562, 1561, 1552), (1563, 1562, 1552), (1558, 1569, 1564), (1565, 1569, 1558), (1566, 1565, 1551), (1568, 1567, 1551), (1571, 1570, 1569), (1573, 1572, 1551), (1581, 1583, 1582), (1579, 1583, 1581), (1579, 1586, 1585), (1492, 1587, 1491), (1492, 1589, 1587), (1589, 1591, 1588), (1593, 1592, 1590), (1593, 1594, 1592), (1593, 1575, 1574), (1593, 1577, 1575), (1579, 1578, 1593), (1595, 1602, 1492), (1597, 1596, 1492), (1598, 1597, 1492), (1600, 1597, 1598), (1605, 1604, 1597), (1579, 1606, 1586), (1579, 1607, 1606), (1603, 1607, 1579), (1596, 1608, 1579), (1610, 1609, 1596), (1595, 1615, 1611), (1613, 1615, 1614), (1595, 1617, 1616), (1618, 1617, 1595), (1619, 1618, 1595), (1620, 1619, 1595), (1622, 1621, 1617), (1624, 1492, 1466), (1680, 1612, 1492), (1624, 1680, 1492), (1680, 1623, 1612), (1697, 1624, 1493), (1625, 1493, 1494), (1337, 1626, 1494), (1499, 1628, 1498), (1628, 1629, 1337), (1499, 1629, 1630), (1632, 1627, 1629), (1631, 1632, 1629), (1633, 1631, 1499), (1539, 1634, 1501), (1634, 1635, 1501), (1638, 1637, 1636), (1641, 1640, 1639), (1644, 1643, 1501), (1643, 1645, 1501), (1646, 1647, 1645), (1648, 1649, 1645), (1649, 1652, 1645), (1650, 1653, 1652), (1655, 1654, 1645), (1654, 1656, 1651), (1659, 1663, 1662), (1668, 1672, 1667), (1671, 1674, 1670), (1669, 1672, 1668), (1680, 1677, 1674), (1672, 1680, 1671), (1680, 1679, 1677), (1680, 1682, 1679), (1680, 1681, 1682), (1686, 1685, 1683), (1680, 1686, 1681), (1685, 1687, 1684), (1686, 1689, 1687), (1686, 1691, 1689), (1691, 1692, 1690), (1686, 1694, 1692), (1686, 1696, 1693), (1623, 1680, 1664), (1680, 1665, 1666), (1680, 1669, 1665), (1698, 1686, 1680), (1631, 1701, 1632), (1702, 1627, 1701), (1631, 1703, 1702), (1633, 1889, 1631), (1706, 1705, 1633), (1707, 1705, 1706), (1710, 1501, 1651), (1716, 1715, 1501), (1717, 1716, 1714), (1704, 1706, 1501), (1718, 1704, 1501), (1720, 1704, 1718), (1724, 1723, 1704), (1704, 1726, 1708), (1725, 1727, 1704), (1661, 1729, 1660), (1663, 1730, 1662), (1730, 1731, 1661), (1730, 1734, 1732), (1745, 1739, 1730), (1737, 1741, 1740), (1742, 1741, 1737), (1739, 1742, 1738), (1739, 1744, 1742), (1739, 1745, 1744), (1748, 1747, 1745), (1745, 1750, 1749), (1686, 1730, 1695), (1752, 1730, 1686), (1769, 1752, 1686), (1751, 1748, 1745), (1752, 1756, 1730), (1730, 1758, 1757), (1730, 1759, 1758), (1730, 1760, 1754), (1730, 1761, 1755), (1730, 1762, 1761), (1764, 1763, 1756), (1756, 1766, 1765), (1767, 1752, 1769), (1768, 1769, 1686), (1771, 1770, 1769), (1772, 1771, 1768), (1770, 1774, 1769), (1775, 1770, 1771), (1768, 1776, 1772), (1777, 1767, 1769), (1768, 1779, 1776), (1768, 1781, 1780), (1768, 1782, 1781), (1773, 1782, 1768), (1782, 1773, 1783), (1785, 1784, 1768), (1786, 1787, 1697), (1787, 1768, 1698), (1786, 1789, 1787), (1791, 1801, 1787), (1786, 1798, 1789), (1793, 1785, 1787), (1794, 1793, 1787), (1790, 1794, 1787), (1787, 1795, 1790), (1787, 1796, 1795), (1787, 1800, 1796), (1801, 1800, 1787), (1797, 1791, 1787), (1801, 1803, 1802), (1791, 1804, 1801), (1805, 1804, 1791), (1803, 1807, 1806), (1799, 1798, 1786), (1786, 1811, 1810), (1786, 1812, 1811), (1786, 1813, 1808), (1786, 1814, 1813), (1786, 1816, 1814), (1818, 1817, 1786), (1819, 1818, 1786), (1809, 1819, 1786), (1786, 1821, 1820), (1786, 1822, 1821), (1817, 1822, 1786), (1699, 1824, 1823), (1699, 1825, 1824), (1833, 1826, 1699), (1827, 1829, 1699), (1832, 1831, 1826), (1833, 1832, 1826), (1835, 1834, 1699), (1839, 1838, 1699), (1837, 1842, 1841), (1845, 1844, 1699), (1846, 1845, 1699), (1847, 1846, 1699), (1849, 1833, 1700), (1837, 1853, 1842), (1849, 1854, 1852), (1849, 1855, 1854), (1700, 1857, 1850), (1700, 1859, 1858), (1700, 1860, 1859), (1851, 1861, 1700), (1700, 1863, 1862), (1864, 1861, 1851), (1865, 1864, 1851), (1861, 1867, 1866), (1703, 1700, 1627), (1869, 1851, 1703), (1868, 1869, 1703), (1869, 1872, 1851), (1868, 1874, 1873), (1868, 1875, 1871), (1868, 1876, 1875), (1868, 1881, 1876), (1870, 1881, 1868), (1878, 1877, 1851), (1879, 1878, 1851), (1880, 1879, 1872), (1870, 1883, 1882), (1870, 1884, 1883), (1886, 1885, 1851), (1887, 1886, 1877), (1889, 1870, 1868), (1889, 1892, 1891), (1889, 1893, 1892), (1889, 1895, 1893), (1889, 1896, 1895), (1889, 1898, 1896), (1899, 1889, 1633), (1901, 1903, 1899), (1902, 1901, 1899), (1906, 1905, 1903), (1908, 1907, 1905), (1909, 1980, 1899), (1909, 1910, 1980), (1914, 1913, 1708), (1916, 1705, 1707), (1917, 1916, 1707), (1921, 1920, 1705), (1922, 1921, 1705), (1923, 1900, 1899), (1925, 1924, 1922), (1920, 1926, 1899), (1921, 1928, 1927), (1933, 1928, 1921), (1924, 1934, 1922), (1726, 1912, 1708), (1704, 1937, 1936), (1938, 1727, 1725), (1939, 1938, 1725), (1940, 1939, 1728), (1727, 1942, 1941), (1938, 1943, 1942), (1851, 1946, 1865), (1851, 1947, 1946), (1949, 1947, 1851), (1950, 1949, 1851), (1951, 1950, 1888), (1949, 1952, 1947), (1953, 1954, 1952), (1949, 1958, 1953), (1889, 1960, 1959), (1889, 1961, 1960), (1889, 1962, 1961), (1962, 1889, 1964), (1889, 1966, 1965), (1889, 1967, 1966), (1969, 1967, 1889), (1969, 1971, 1970), (1889, 1971, 1969), (1971, 1973, 1972), (1889, 1975, 1973), (1974, 1975, 1889), (1977, 1976, 1975), (1979, 1978, 1975), (1910, 1981, 1980), (1983, 1980, 1981), (1987, 1986, 1980), (1989, 1988, 1980), (1990, 1989, 1980), (1991, 1990, 1980), (1992, 1991, 1980), (1993, 1992, 1980), (1980, 1995, 1987), (1997, 1974, 1889), (1998, 1997, 1889), (1999, 1998, 1889)])
me_mesh.update()

# ---- objects
ob_mycurve = bpy.data.objects.new('myCurve', me_mesh)

# ---- transforms, parenting, visibility, modifiers, constraints
ob_mycurve.location = (0.0, 0.0, 0.0)
_m = ob_mycurve.modifiers.new('Auto Smooth', 'NODES')
_m.node_group = ng_auto_smooth
_gi = [s.identifier for s in ng_auto_smooth.interface.items_tree if s.item_type == 'SOCKET' and s.in_out == 'INPUT']
_m[_gi[1]] = 3.142  # Angle

# ---- collection membership
scene.collection.objects.link(ob_mycurve)

# ---- scene / render settings (as saved in the file)
scene.frame_start = 1; scene.frame_end = 250; scene.frame_set(1)
scene.render.engine = 'BLENDER_EEVEE_NEXT'
scene.cycles.sampling_pattern = 'TABULATED_SOBOL'
scene.cycles.use_light_tree = False
scene.view_settings.view_transform = 'Filmic'
bpy.context.view_layer.update()

# ---- added for rendering (the .blend has no active camera and no usable light): camera, sun
cam_auto = bpy.data.cameras.new('AutoCamera')
cam_auto.lens = 50.0
cam_auto.sensor_width = 36.0
cam_auto.clip_end = 1000.0
ob_auto_camera = bpy.data.objects.new('AutoCamera', cam_auto)
scene.collection.objects.link(ob_auto_camera)
ob_auto_camera.location = (111.648, -13.3302, 7.20758)
ob_auto_camera.rotation_euler = (1.09748, -7.21219e-08, 0.694738)
scene.camera = ob_auto_camera
light_auto_sun = bpy.data.lights.new('AutoSun', 'SUN')
light_auto_sun.energy = 3.0
light_auto_sun.angle = 0.0523599
ob_auto_sun = bpy.data.objects.new('AutoSun', light_auto_sun)
scene.collection.objects.link(ob_auto_sun)
ob_auto_sun.rotation_euler = (0.872665, 0.174533, 0.523599)
bpy.context.view_layer.update()
